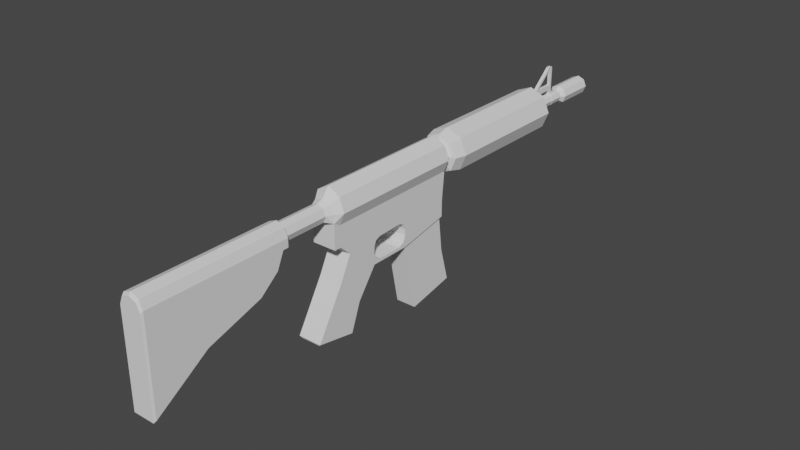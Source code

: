 # Source: M4A4Low-Poly.blend  (saved by Blender 3.6.11; exported with 4.5.12 LTS)
import bpy
from mathutils import Matrix  # noqa: F401  (used for matrix-valued properties, if any)

bpy.ops.wm.read_factory_settings(use_empty=True)
scene = bpy.context.scene
scene.name = 'Scene'

# ---- collections
col_collection = bpy.data.collections.new('Collection'); scene.collection.children.link(col_collection)

# ---- world
world_world = bpy.data.worlds.new('World'); scene.world = world_world
world_world.use_nodes = True; world_world.node_tree.nodes.clear()
_N = world_world.node_tree.nodes; _L = world_world.node_tree.links
n0 = _N.new('ShaderNodeOutputWorld'); n0.name = 'World Output'; n0.location = (300, 300)
n1 = _N.new('ShaderNodeBackground'); n1.name = 'Background'; n1.location = (10, 300)
n1.inputs[0].default_value = (0.05088, 0.05088, 0.05088, 1.0)
_L.new(n1.outputs[0], n0.inputs[0])
n0.is_active_output = True
world_world.color = (0.05088, 0.05088, 0.05088)
world_world.use_sun_shadow = False
world_world.sun_shadow_jitter_overblur = 0.0

# ---- meshes
me_cylinder_001 = bpy.data.meshes.new('Cylinder.001')
me_cylinder_001.from_pydata([(0.6313, 0.0, -1.33), (0.6313, 0.0, 0.7583), (0.4836, -0.3566, -1.33), (0.4836, -0.3566, 0.7583), (0.127, -0.5043, -1.33), (0.127, -0.5043, 0.7583), (-0.2296, -0.3566, -1.33), (-0.2296, -0.3566, 0.7583), (-0.3773, 0.0, -1.33), (-0.3773, 0.0, 0.7583), (0.4556, 0.0, -1.546), (0.3593, -0.2323, -1.546), (0.127, -0.3286, -1.546), (-0.1053, -0.2323, -1.546), (-0.2016, 0.0, -1.546), (0.4556, 0.0, -3.904), (0.3593, -0.2323, -3.904), (0.127, -0.3286, -3.904), (-0.1053, -0.2323, -3.904), (-0.2016, 0.0, -3.904), (1.301, 0.0, -4.052), (0.9573, -0.8303, -4.052), (0.127, -1.174, -4.052), (-0.7032, -0.8303, -4.052), (-1.047, 0.0, -4.052), (1.301, 0.0, -11.29), (0.9573, -0.8303, -11.29), (0.127, -1.174, -11.29), (-0.7032, -0.8303, -11.29), (-1.047, 0.0, -11.29), (1.143, -1.8e-09, -11.89), (0.8456, -0.7185, -11.89), (0.127, -1.016, -11.89), (-0.5915, -0.7185, -11.89), (-0.8892, -1.8e-09, -11.89), (0.841, 0.0, -12.14), (0.6319, -0.5049, -12.14), (0.127, -0.714, -12.14), (-0.3779, -0.5049, -12.14), (-0.587, 0.0, -12.14), (-0.5879, 0.0, -11.98), (-0.3785, -0.5055, -11.98), (0.127, -0.7149, -11.98), (0.6325, -0.5055, -11.98), (0.8419, 0.0, -11.98), (1.029, 0.0, -12.3), (0.7645, -0.6375, -12.3), (0.127, -0.9015, -12.3), (-0.5908, -0.6375, -12.3), (-0.9597, 0.0, -12.3), (0.5686, 0.0, -20.06), (0.5686, -0.6375, -20.06), (0.127, -0.6245, -20.06), (-0.3146, -0.4416, -20.06), (-0.4975, 0.0, -20.06), (0.4583, 0.0, -20.39), (0.4583, -0.3313, -20.39), (0.127, -0.4685, -20.39), (-0.2043, -0.3313, -20.39), (-0.3415, 0.0, -20.39), (0.4583, 0.0, -22.76), (0.4583, -0.3313, -22.76), (0.127, -0.4685, -22.76), (-0.2043, -0.3313, -22.76), (-0.3415, 0.0, -22.76), (0.7527, 0.0, -22.84), (0.5694, -0.6257, -22.84), (0.127, -0.6257, -22.84), (-0.3154, -0.4424, -22.84), (-0.4987, 0.0, -22.84), (0.5694, 0.0, -30.46), (0.6291, -0.5795, -30.46), (0.2194, -0.5795, -30.46), (-0.1904, -0.4098, -30.46), (-0.3601, 8.208e-10, -30.46), (0.5694, -0.6257, -23.14), (0.7527, 0.0, -23.14), (-0.4987, 0.0, -23.14), (-0.3154, -0.4424, -23.14), (0.127, -0.6257, -23.14), (5.18, -0.5795, -30.46), (1.405, -0.6257, -23.51), (1.405, 0.0, -30.46), (1.403, -0.5795, -30.46), (0.5694, -0.6257, -24.52), (-0.4987, 0.0, -24.52), (0.127, -0.6257, -24.52), (-0.3154, -0.4424, -24.52), (2.241, -0.6257, -24.52), (1.405, -0.6257, -24.52), (2.241, 0.0, -30.46), (2.177, -0.5795, -30.46), (0.5694, -0.6257, -27.49), (-0.4987, 0.0, -27.49), (0.127, -0.6257, -27.49), (-0.3154, -0.4424, -27.49), (1.405, -0.6257, -27.49), (2.241, -0.6257, -27.49), (3.188, -0.6257, -27.49), (0.127, -0.9015, -19.69), (-0.5908, -0.6375, -19.69), (-0.9597, 0.0, -19.69), (5.18, 0.0, -30.46), (-0.3154, 0.0, -30.46), (0.127, 0.0, -30.46), (3.188, 0.0, -27.49), (2.241, 0.0, -24.52), (1.405, 0.0, -23.51), (0.7645, -0.6375, -19.69), (-0.9597, 0.0, -15.79), (-0.5908, -0.6375, -15.79), (0.127, -0.9015, -15.79), (0.7645, -0.6375, -15.79), (2.301, -0.6375, -15.79), (2.301, -0.6375, -12.44), (1.876, -0.6375, -19.69), (2.433, -0.6375, -19.1), (-0.9597, 0.0, -17.49), (0.127, -0.9015, -17.49), (-0.5908, -0.6375, -17.49), (0.7645, -0.6375, -17.49), (3.679, -0.6375, -19.71), (4.987, -0.6375, -20.48), (5.156, -0.6375, -18.52), (2.433, 0.0, -19.1), (1.876, 0.0, -19.69), (-0.9597, 0.0, -15.2), (0.127, -0.9015, -15.2), (-0.5908, -0.6375, -15.2), (0.7645, -0.6375, -15.2), (3.147, -0.5482, -12.53), (3.666, -0.5482, -15.14), (3.683, 0.0, -15.23), (3.13, -0.6375, -12.44), (3.685, 0.0, -17.45), (5.156, 0.0, -18.52), (3.532, -0.6375, -17.03), (3.113, -0.6375, -17.45), (3.684, -0.6375, -17.87), (3.685, -0.6375, -17.45), (3.41, -0.6375, -17.33), (3.113, 0.0, -17.45), (3.532, 0.0, -17.03), (3.41, 0.0, -17.33), (2.745, -0.6375, -17.44), (2.352, -0.6375, -17.06), (1.988, -0.6375, -17.45), (2.382, -0.6375, -17.82), (2.473, -0.6375, -17.33), (2.355, 0.0, -17.06), (2.745, 0.0, -17.44), (2.474, 0.0, -17.33), (2.301, -0.6375, -15.66), (2.731, -0.6375, -15.23), (2.301, -0.6375, -14.8), (1.87, -0.6375, -15.22), (2.427, -0.6375, -15.35), (2.731, 0.0, -15.23), (2.313, 0.0, -15.66), (2.43, 0.0, -15.35), (3.048, -0.6375, -15.23), (3.53, -0.6375, -15.71), (3.596, -0.6375, -14.78), (3.388, -0.6375, -15.37), (3.53, 0.0, -15.71), (3.048, 0.0, -15.23), (3.388, 0.0, -15.37), (1.876, -0.6375, -20.06), (1.876, 0.0, -20.06), (2.407, -0.6375, -18.59), (-0.5908, -0.6375, -18.59), (0.7645, -0.6375, -18.59), (-0.9597, 0.0, -18.59), (0.127, -0.9015, -18.59), (3.683, -0.6375, -15.23), (3.147, 0.0, -12.53), (3.666, 0.0, -15.14), (5.066, -0.5482, -12.3), (5.066, 0.0, -12.3), (5.584, 0.0, -14.76), (5.584, -0.5482, -14.76), (3.584, -0.5482, -14.72), (-0.2204, 0.0, -2.181), (-0.2204, 0.0, -2.398), (-0.1186, -0.2416, -2.398), (-0.1186, -0.2416, -2.181), (0.127, -0.35, -2.181), (0.127, -0.35, -2.398), (0.3726, -0.2416, -2.398), (0.3726, -0.2416, -2.181), (0.4744, 0.0, -2.181), (0.4744, 0.0, -2.398), (-0.2204, 0.0, -3.449), (-0.2204, 0.0, -3.72), (0.127, -0.35, -3.449), (0.127, -0.35, -3.72), (0.4744, 0.0, -3.449), (0.4744, 0.0, -3.72), (-0.1186, -0.2416, -3.72), (-0.1186, -0.2416, -3.449), (0.3726, -0.2416, -3.72), (0.3726, -0.2416, -3.449), (-0.2016, 0.0, -3.747), (0.127, -0.3286, -3.747), (0.4556, 0.0, -3.747), (-0.1053, -0.2323, -3.747), (0.3593, -0.2323, -3.747), (-0.1053, -0.2323, -3.431), (0.3593, -0.2323, -3.431), (-0.2016, 0.0, -3.431), (0.127, -0.3286, -3.431), (0.4556, 0.0, -3.431), (-0.1053, -0.2323, -2.414), (0.3593, -0.2323, -2.414), (-0.2016, 0.0, -2.414), (0.127, -0.3286, -2.414), (0.4556, 0.0, -2.414), (-0.1053, -0.2323, -2.162), (0.3593, -0.2323, -2.162), (-0.2016, 0.0, -2.162), (0.127, -0.3286, -2.162), (0.4556, 0.0, -2.162), (-0.1783, -0.05621, -1.546), (-0.1783, -0.05621, -3.904), (0.3726, -0.2416, -3.49), (-0.1957, -0.05846, -2.181), (-0.1957, -0.05846, -2.398), (-0.1957, -0.08073, -3.679), (-0.2204, 0.0, -3.679), (0.4744, 0.0, -3.49), (-0.1186, -0.2416, -3.679), (-0.1957, -0.05846, -3.449), (-0.1957, -0.05846, -3.72), (0.127, -0.35, -3.679), (0.3726, -0.2416, -3.679), (-0.1783, -0.05621, -3.747), (-0.1957, -0.08073, -3.49), (-0.1783, -0.05621, -3.431), (-0.1783, -0.05621, -2.414), (-0.1783, -0.05621, -2.162), (0.127, -0.35, -3.49), (-0.2204, 0.0, -3.49), (-0.1186, -0.2416, -3.49), (0.4744, 0.0, -3.679), (0.127, -0.35, -2.22), (0.127, -0.35, -2.359), (0.3726, -0.2416, -2.359), (0.3726, -0.2416, -2.22), (0.4744, 0.0, -2.22), (0.4744, 0.0, -2.359), (-0.2204, 0.0, -2.22), (-0.2204, 0.0, -2.359), (-0.1186, -0.2416, -2.359), (-0.1186, -0.2416, -2.22), (-0.1957, -0.08073, -2.22), (-0.1957, -0.08073, -2.359), (0.4836, 0.3566, -1.33), (0.4836, 0.3566, 0.7583), (0.127, 0.5043, -1.33), (0.127, 0.5043, 0.7583), (-0.2296, 0.3566, -1.33), (-0.2296, 0.3566, 0.7583), (0.3593, 0.2323, -1.546), (0.127, 0.3286, -1.546), (-0.1053, 0.2323, -1.546), (0.3593, 0.2323, -3.904), (0.127, 0.3286, -3.904), (-0.1053, 0.2323, -3.904), (0.9573, 0.8303, -4.052), (0.127, 1.174, -4.052), (-0.7032, 0.8303, -4.052), (0.9573, 0.8303, -11.29), (0.127, 1.174, -11.29), (-0.7032, 0.8303, -11.29), (0.8456, 0.7185, -11.89), (0.127, 1.016, -11.89), (-0.5915, 0.7185, -11.89), (0.6319, 0.5049, -12.14), (0.127, 0.714, -12.14), (-0.3779, 0.5049, -12.14), (-0.3785, 0.5055, -11.98), (0.127, 0.7149, -11.98), (0.6325, 0.5055, -11.98), (0.7645, 0.6375, -12.3), (0.127, 0.9015, -12.3), (-0.5908, 0.6375, -12.3), (0.5686, 0.6375, -20.06), (0.127, 0.6245, -20.06), (-0.3146, 0.4416, -20.06), (0.4583, 0.3313, -20.39), (0.127, 0.4685, -20.39), (-0.2043, 0.3313, -20.39), (0.4583, 0.3313, -22.76), (0.127, 0.4685, -22.76), (-0.2043, 0.3313, -22.76), (0.5694, 0.6257, -22.84), (0.127, 0.6257, -22.84), (-0.3154, 0.4424, -22.84), (0.6291, 0.5795, -30.46), (0.2194, 0.5795, -30.46), (-0.1904, 0.4098, -30.46), (0.5694, 0.6257, -23.14), (-0.3154, 0.4424, -23.14), (0.127, 0.6257, -23.14), (5.18, 0.5795, -30.46), (1.405, 0.6257, -23.51), (1.403, 0.5795, -30.46), (0.5694, 0.6257, -24.52), (0.127, 0.6257, -24.52), (-0.3154, 0.4424, -24.52), (2.241, 0.6257, -24.52), (1.405, 0.6257, -24.52), (2.177, 0.5795, -30.46), (0.5694, 0.6257, -27.49), (0.127, 0.6257, -27.49), (-0.3154, 0.4424, -27.49), (1.405, 0.6257, -27.49), (2.241, 0.6257, -27.49), (3.188, 0.6257, -27.49), (0.127, 0.9015, -19.69), (-0.5908, 0.6375, -19.69), (0.7645, 0.6375, -19.69), (-0.5908, 0.6375, -15.79), (0.127, 0.9015, -15.79), (0.7645, 0.6375, -15.79), (2.301, 0.6375, -15.79), (2.301, 0.6375, -12.44), (1.876, 0.6375, -19.69), (2.433, 0.6375, -19.1), (0.127, 0.9015, -17.49), (-0.5908, 0.6375, -17.49), (0.7645, 0.6375, -17.49), (3.679, 0.6375, -19.71), (3.685, 0.6375, -17.45), (4.987, 0.6375, -20.48), (5.156, 0.6375, -18.52), (0.127, 0.9015, -15.2), (-0.5908, 0.6375, -15.2), (0.7645, 0.6375, -15.2), (3.147, 0.5482, -12.53), (3.666, 0.5482, -15.14), (3.13, 0.6375, -12.44), (3.532, 0.6375, -17.03), (3.113, 0.6375, -17.45), (3.684, 0.6375, -17.87), (3.41, 0.6375, -17.33), (2.745, 0.6375, -17.44), (2.352, 0.6375, -17.06), (1.988, 0.6375, -17.45), (2.382, 0.6375, -17.82), (2.473, 0.6375, -17.33), (2.301, 0.6375, -15.66), (2.731, 0.6375, -15.23), (2.301, 0.6375, -14.8), (1.87, 0.6375, -15.22), (2.427, 0.6375, -15.35), (3.048, 0.6375, -15.23), (3.53, 0.6375, -15.71), (3.683, 0.6375, -15.23), (3.596, 0.6375, -14.78), (3.388, 0.6375, -15.37), (1.876, 0.6375, -20.06), (2.407, 0.6375, -18.59), (-0.5908, 0.6375, -18.59), (0.7645, 0.6375, -18.59), (0.127, 0.9015, -18.59), (5.066, 0.5482, -12.3), (5.584, 0.5482, -14.76), (3.584, 0.5482, -14.72), (-0.1186, 0.2416, -2.398), (-0.1186, 0.2416, -2.181), (0.127, 0.35, -2.181), (0.127, 0.35, -2.398), (0.3726, 0.2416, -2.398), (0.3726, 0.2416, -2.181), (0.127, 0.35, -3.449), (0.127, 0.35, -3.72), (-0.1186, 0.2416, -3.72), (-0.1186, 0.2416, -3.449), (0.3726, 0.2416, -3.72), (0.3726, 0.2416, -3.449), (0.127, 0.3286, -3.747), (-0.1053, 0.2323, -3.747), (0.3593, 0.2323, -3.747), (-0.1053, 0.2323, -3.431), (0.3593, 0.2323, -3.431), (0.127, 0.3286, -3.431), (-0.1053, 0.2323, -2.414), (0.3593, 0.2323, -2.414), (0.127, 0.3286, -2.414), (-0.1053, 0.2323, -2.162), (0.3593, 0.2323, -2.162), (0.127, 0.3286, -2.162), (-0.1783, 0.05621, -1.546), (-0.1783, 0.05621, -3.904), (0.3726, 0.2416, -3.49), (-0.1957, 0.05846, -2.181), (-0.1957, 0.05846, -2.398), (-0.1957, 0.08073, -3.679), (-0.1186, 0.2416, -3.679), (-0.1957, 0.05846, -3.449), (-0.1957, 0.05846, -3.72), (0.127, 0.35, -3.679), (0.3726, 0.2416, -3.679), (-0.1783, 0.05621, -3.747), (-0.1957, 0.08073, -3.49), (-0.1783, 0.05621, -3.431), (-0.1783, 0.05621, -2.414), (-0.1783, 0.05621, -2.162), (0.127, 0.35, -3.49), (-0.1186, 0.2416, -3.49), (0.127, 0.35, -2.22), (0.127, 0.35, -2.359), (0.3726, 0.2416, -2.359), (0.3726, 0.2416, -2.22), (-0.1186, 0.2416, -2.359), (-0.1186, 0.2416, -2.22), (-0.1957, 0.08073, -2.22), (-0.1957, 0.08073, -2.359), (-1.677, 0.08073, -2.22), (-1.677, -0.08073, -2.22), (-0.4338, -0.08073, -3.49), (-0.4338, -0.08073, -3.679), (-1.677, 0.08073, -2.359), (-1.677, -0.08073, -2.359), (-0.4338, 0.08073, -3.49), (-0.4338, 0.08073, -3.679), (-1.677, -0.08073, -2.568), (-1.677, 0.08073, -2.568), (-0.4338, 0.08073, -2.359), (-0.4338, 0.08073, -2.22), (-0.4338, -0.08073, -2.22), (-0.4338, -0.08073, -2.359), (-0.715, 0.08073, -3.49), (-0.715, -0.08073, -3.49), (-0.715, 0.08073, -3.68), (-0.715, -0.08073, -3.68), (-0.715, 0.08073, -2.359), (-0.715, -0.08073, -2.22), (-0.715, 0.08073, -2.22), (-0.715, -0.08073, -2.359), (-1.74, 0.08073, -2.254), (-1.74, -0.08073, -2.254), (-1.74, -0.08073, -2.497), (-1.74, 0.08073, -2.497), (-1.677, 0.04207, -2.254), (-1.74, -0.08073, -2.359), (-1.74, 0.04207, -2.254), (-1.74, -0.04207, -2.254), (-1.74, 0.04207, -2.497), (-1.74, -0.04207, -2.497), (-1.677, -0.04207, -2.22), (-1.677, 0.04207, -2.22), (-1.677, -0.04207, -2.568), (-1.677, 0.04207, -2.568), (-1.677, 0.04207, -2.497), (-1.677, -0.04207, -2.497), (-1.677, 0.04207, -2.384), (-1.677, -0.04207, -2.384), (-1.677, -0.04207, -2.254), (-1.74, -0.04207, -2.359), (-1.74, 0.08073, -2.359), (-1.74, 0.04207, -2.359), (-1.677, -0.08073, -2.464), (-1.677, 0.08073, -2.464), (-0.715, 0.08073, -3.585), (-0.715, -0.08073, -3.585), (-1.74, 0.08073, -2.428), (-1.74, -0.08073, -2.428), (-1.74, -0.04207, -2.428), (-1.74, 0.04207, -2.428), (-1.677, -0.04207, -2.403), (-1.677, 0.04207, -2.403), (-1.677, 0.008954, -2.254), (-1.677, -0.008954, -2.254), (-1.677, 0.008954, -2.22), (-1.677, -0.008954, -2.22), (-1.677, 0.008953, -2.568), (-1.677, -0.008954, -2.568), (-1.677, 0.008953, -2.497), (-1.677, -0.008954, -2.497), (-1.677, 0.008953, -2.384), (-1.677, -0.008954, -2.384), (-1.677, -0.008954, -2.403), (-1.677, 0.008953, -2.403), (-1.728, 0.008953, -2.384), (-1.736, 0.001593, -2.391), (-1.734, 0.006798, -2.386), (-1.736, -0.001593, -2.391), (-1.728, -0.008954, -2.384), (-1.734, -0.006798, -2.386), (-1.728, -0.008954, -2.403), (-1.736, -0.001593, -2.396), (-1.734, -0.006798, -2.401), (-1.736, 0.001593, -2.396), (-1.728, 0.008953, -2.403), (-1.734, 0.006798, -2.401), (3.532, -0.07257, -17.03), (3.41, -0.07257, -17.33), (3.113, -0.07257, -17.45), (2.745, -0.07257, -17.44), (2.474, -0.07257, -17.33), (2.355, -0.07257, -17.06), (2.312, -0.07257, -15.66), (2.43, -0.07257, -15.35), (2.731, -0.07257, -15.23), (3.048, -0.07257, -15.23), (3.388, -0.07257, -15.37), (3.53, -0.07257, -15.71), (2.693, -0.073, -17.41), (2.693, -0.000431, -17.41), (2.532, -0.000431, -17.3), (2.414, -0.000431, -17.03), (2.352, -0.073, -15.84), (2.353, -0.000431, -15.84), (2.532, -0.073, -17.3), (2.413, -0.073, -17.03), (2.345, 0.0, -16.72), (2.344, -0.07257, -16.72), (2.399, -0.000431, -16.74), (2.398, -0.073, -16.74), (5.099, -0.6257, -30.34), (-0.4987, 0.0, -30.34), (-0.3154, -0.4424, -30.34), (0.127, -0.6257, -30.34), (0.5694, -0.6257, -30.34), (1.405, -0.6257, -30.34), (2.241, -0.6257, -30.34), (5.099, 0.0, -30.34), (5.099, 0.6257, -30.34), (-0.3154, 0.4424, -30.34), (0.127, 0.6257, -30.34), (0.5694, 0.6257, -30.34), (1.405, 0.6257, -30.34), (2.241, 0.6257, -30.34), (6.999, 0.0, -11.84), (6.91, 0.0, -11.79), (7.488, 0.0, -14.3), (7.427, 0.0, -14.39), (7.488, -0.4713, -14.3), (7.427, -0.5482, -14.39), (6.999, -0.4713, -11.84), (6.91, -0.5482, -11.79), (7.488, 0.4713, -14.3), (7.427, 0.5482, -14.39), (6.999, 0.4713, -11.84), (6.91, 0.5482, -11.79), (6.31, -0.5542, -21.17), (6.221, -0.6375, -21.21), (6.684, -0.5542, -19.18), (6.622, -0.6375, -19.07), (6.31, 0.0, -21.17), (6.221, 0.0, -21.21), (6.684, 0.0, -19.18), (6.622, 0.0, -19.07), (6.31, 0.5542, -21.17), (6.221, 0.6375, -21.21), (6.684, 0.5542, -19.18), (6.622, 0.6375, -19.07), (4.987, 0.0, -20.48), (3.679, 0.0, -19.71), (0.4277, 6.65e-09, 0.7583), (0.3396, -0.2126, 0.7583), (0.127, -0.3007, 0.7583), (-0.08562, -0.2126, 0.7583), (-0.1737, 6.65e-09, 0.7583), (0.3396, 0.2126, 0.7583), (0.127, 0.3007, 0.7583), (-0.08562, 0.2126, 0.7583), (0.477, 8.95e-08, -1.198), (0.3745, -0.2475, -1.198), (0.127, -0.35, -1.198), (-0.1205, -0.2475, -1.198), (-0.223, 8.95e-08, -1.198), (0.3745, 0.2475, -1.198), (0.127, 0.35, -1.198), (-0.1205, 0.2475, -1.198), (2.301, 0.0, -12.44), (3.13, 0.0, -12.44), (1.931, -0.6375, -18.59), (1.931, 0.6375, -18.59), (2.154, -0.6375, -19.39), (2.185, -0.6375, -17.64), (2.154, 0.0, -19.39), (2.154, 0.6375, -19.39), (2.185, 0.6375, -17.64), (2.169, -0.6375, -18.59), (2.169, 0.6375, -18.59), (3.681, -0.6375, -18.79), (5.072, -0.6375, -19.5), (6.421, -0.6375, -20.14), (6.497, -0.5542, -20.17), (3.681, 0.6375, -18.79), (5.072, 0.6375, -19.5), (6.497, 0.5542, -20.17), (6.421, 0.6375, -20.14), (3.056, -0.6375, -19.4), (3.056, 0.6375, -19.4), (3.056, 0.0, -19.4), (3.044, -0.6375, -18.69), (3.044, 0.6375, -18.69), (2.085, -0.6375, -15.01), (1.923, -0.6375, -12.41), (1.923, 0.6375, -12.41), (1.923, -4.905e-09, -12.41), (0.5574, -0.1783, -1.33), (0.5574, -0.1783, 0.7583), (0.4075, -0.1162, -1.546), (0.4075, -0.1162, -3.904), (1.129, -0.4151, -4.052), (1.129, -0.4151, -11.29), (0.9944, -0.3593, -11.89), (0.7365, -0.2524, -12.14), (0.7372, -0.2527, -11.98), (0.8965, -0.3187, -12.3), (0.3837, -0.1063, 0.7583), (3.147, -0.2741, -12.53), (2.301, -0.3187, -12.44), (5.066, -0.2741, -12.3), (0.4235, -0.1208, -2.181), (0.4235, -0.1208, -2.398), (0.4235, -0.1208, -3.449), (0.4235, -0.1208, -3.72), (0.4075, -0.1162, -3.747), (0.4075, -0.1162, -3.431), (0.4235, -0.1208, -3.679), (0.4075, -0.1162, -2.414), (0.4075, -0.1162, -2.162), (0.4235, -0.1208, -3.49), (0.4235, -0.1208, -2.22), (0.4235, -0.1208, -2.359), (3.13, -0.3187, -12.44), (6.999, -0.2357, -11.84), (6.91, -0.2741, -11.79), (0.4258, -0.1237, -1.198), (1.923, -0.3187, -12.41), (0.5574, 0.1783, -1.33), (0.5574, 0.1783, 0.7583), (0.4075, 0.1162, -1.546), (0.4075, 0.1162, -3.904), (1.129, 0.4151, -4.052), (1.129, 0.4151, -11.29), (0.9944, 0.3593, -11.89), (0.7365, 0.2524, -12.14), (0.7372, 0.2527, -11.98), (0.8965, 0.3187, -12.3), (3.147, 0.2741, -12.53), (5.066, 0.2741, -12.3), (0.4235, 0.1208, -2.181), (0.4235, 0.1208, -2.398), (0.4235, 0.1208, -3.449), (0.4235, 0.1208, -3.72), (0.4075, 0.1162, -3.747), (0.4075, 0.1162, -3.431), (0.4235, 0.1208, -3.679), (0.4075, 0.1162, -2.414), (0.4075, 0.1162, -2.162), (0.4235, 0.1208, -3.49), (0.4235, 0.1208, -2.22), (0.4235, 0.1208, -2.359), (6.91, 0.2741, -11.79), (6.999, 0.2357, -11.84), (0.3837, 0.1063, 0.7583), (0.4258, 0.1237, -1.198), (2.301, 0.3187, -12.44), (3.13, 0.3187, -12.44), (1.923, 0.3187, -12.41), (-0.9597, 0.0, -13.75), (0.127, -0.9015, -13.75), (-0.5908, -0.6375, -13.75), (0.7645, -0.6375, -13.75), (0.127, 0.9015, -13.75), (-0.5908, 0.6375, -13.75), (0.7645, 0.6375, -13.75), (2.301, -0.6375, -13.62), (2.004, -0.6375, -13.71), (1.744, -0.6375, -12.39), (1.744, 0.6375, -12.39), (1.744, -0.3187, -12.39), (1.744, -7.222e-09, -12.39), (1.744, 0.3187, -12.39), (1.813, -0.6375, -13.71), (3.363, -0.6375, -13.61), (3.366, -0.5482, -13.63), (2.715, -0.6375, -12.44), (2.715, 0.6375, -12.44), (2.715, 0.0, -12.44), (2.715, -0.3187, -12.44), (2.715, 0.3187, -12.44), (2.832, -0.6375, -13.61), (2.085, 0.6375, -15.01), (2.301, 0.6375, -13.62), (2.004, 0.6375, -13.71), (1.807, 0.6375, -13.8), (3.3, 0.6375, -13.29), (3.306, 0.5482, -13.33), (2.836, 0.6375, -13.45), (3.51, 0.6375, -14.35), (2.987, 0.6375, -14.71), (3.504, 0.5482, -14.32), (1.9, 0.6375, -15.79), (1.9, -0.6375, -15.79)], [], [(605, 606, 3, 2), (2, 3, 5, 4), (4, 5, 7, 6), (6, 7, 9, 8), (605, 2, 11, 607), (198, 232, 235, 205), (6, 8, 14, 222, 13), (2, 4, 12, 11), (4, 6, 13, 12), (206, 203, 17, 16), (203, 205, 18, 17), (623, 206, 16, 608), (21, 22, 27, 26), (17, 18, 23, 22), (608, 16, 21, 609), (18, 223, 19, 24, 23), (16, 17, 22, 21), (26, 27, 32, 31), (22, 23, 28, 27), (609, 21, 26, 610), (23, 24, 29, 28), (27, 28, 33, 32), (610, 26, 31, 611), (28, 29, 34, 33), (39, 49, 48, 38), (41, 40, 39, 38), (43, 42, 37, 36), (42, 41, 38, 37), (613, 43, 36, 612), (611, 31, 43, 613), (32, 33, 41, 42), (31, 32, 42, 43), (33, 34, 40, 41), (37, 47, 46, 36), (612, 614, 45, 35), (38, 48, 47, 37), (53, 54, 59, 58), (51, 52, 57, 56), (52, 53, 58, 57), (50, 51, 56, 55), (58, 59, 64, 63), (56, 57, 62, 61), (57, 58, 63, 62), (55, 56, 61, 60), (63, 64, 69, 68), (61, 62, 67, 66), (62, 63, 68, 67), (60, 61, 66, 65), (523, 522, 74, 73), (524, 523, 73, 72), (525, 524, 72, 71), (67, 68, 78, 79), (66, 67, 79, 75), (68, 69, 77, 78), (65, 66, 75, 76), (71, 70, 82, 83), (75, 84, 89, 81), (79, 78, 87, 86), (75, 79, 86, 84), (78, 77, 85, 87), (81, 89, 88), (527, 526, 83, 91), (83, 82, 90, 91), (89, 96, 97, 88), (84, 92, 96, 89), (86, 87, 95, 94), (84, 86, 94, 92), (87, 85, 93, 95), (88, 97, 98), (527, 91, 80, 521), (526, 525, 71, 83), (102, 80, 91, 90), (73, 103, 104, 72), (74, 103, 73), (104, 70, 71, 72), (261, 9, 565, 568), (528, 521, 80, 102), (106, 88, 98, 105), (107, 81, 88, 106), (76, 75, 81, 107), (670, 46, 47, 668), (120, 112, 111, 118), (128, 126, 109, 110), (127, 128, 110, 111), (155, 129, 112, 701), (581, 583, 124, 116), (173, 118, 119, 170), (111, 110, 119, 118), (110, 109, 117, 119), (170, 119, 117, 172), (123, 550, 554, 135), (557, 553, 549, 591, 547, 551, 555, 594), (668, 669, 128, 127), (669, 667, 126, 128), (112, 129, 127, 111), (682, 160, 162), (518, 502, 516, 520), (647, 660, 546, 366), (505, 506, 160, 153), (445, 452, 447), (132, 174, 139, 134), (123, 135, 134, 139), (681, 670, 129, 155), (500, 499, 141, 150), (701, 112, 120, 146), (140, 137, 138), (497, 142, 143, 498), (498, 143, 141, 499), (148, 145, 146, 582), (500, 150, 510, 509), (517, 158, 514, 519), (599, 169, 116, 596), (156, 153, 154, 601), (503, 158, 159, 504), (504, 159, 157, 505), (497, 508, 164, 142), (163, 161, 174, 162), (506, 165, 166, 507), (507, 166, 164, 508), (174, 161, 136, 139), (173, 171, 120, 118), (125, 115, 167, 168), (50, 168, 167, 51), (586, 169, 147, 582), (51, 108, 99, 52), (53, 52, 99, 100), (54, 53, 100, 101), (99, 108, 171, 173), (100, 170, 172, 101), (99, 173, 170, 100), (108, 51, 167, 115), (586, 581, 116, 169), (683, 130, 133, 682), (176, 131, 174, 132), (367, 544, 538, 179), (366, 546, 544, 367), (131, 176, 179, 180), (616, 130, 177, 618), (475, 452, 445, 473), (130, 683, 181, 131, 180, 177), (589, 588, 121, 122), (627, 218, 189, 619), (630, 246, 188, 620), (220, 217, 185, 186), (245, 252, 184, 187), (218, 220, 186, 189), (246, 245, 187, 188), (217, 239, 225, 185), (252, 255, 226, 184), (624, 208, 201, 621), (625, 234, 200, 622), (210, 207, 199, 194), (233, 230, 198, 195), (208, 210, 194, 201), (234, 233, 195, 200), (230, 227, 232, 198), (205, 235, 223, 18), (622, 200, 206, 623), (195, 198, 205, 203), (200, 195, 203, 206), (231, 192, 241, 236), (213, 215, 210, 208), (215, 212, 207, 210), (626, 213, 208, 624), (620, 188, 213, 626), (187, 184, 212, 215), (188, 187, 215, 213), (207, 237, 231, 199), (212, 238, 237, 207), (11, 12, 220, 218), (12, 13, 217, 220), (607, 11, 218, 627), (222, 14, 219, 239), (226, 183, 214, 238), (628, 224, 234, 625), (238, 214, 209, 237), (232, 193, 202, 235), (199, 231, 236, 242), (418, 251, 255), (227, 228, 193, 232), (194, 199, 242, 240), (224, 240, 233, 234), (237, 209, 192, 231), (621, 201, 224, 628), (240, 242, 230, 233), (13, 222, 239, 217), (255, 251, 183, 226), (235, 202, 19, 223), (201, 194, 240, 224), (242, 236, 227, 230), (239, 219, 182, 225), (184, 226, 238, 212), (225, 182, 250, 254), (439, 437, 423, 419), (185, 225, 254, 253), (253, 254, 255, 252), (189, 186, 244, 247), (247, 244, 245, 246), (186, 185, 253, 244), (244, 253, 252, 245), (619, 189, 247, 629), (629, 247, 246, 630), (636, 256, 257, 637), (256, 258, 259, 257), (258, 260, 261, 259), (260, 8, 9, 261), (636, 638, 262, 256), (377, 382, 404, 401), (260, 264, 393, 14, 8), (256, 262, 263, 258), (258, 263, 264, 260), (383, 265, 266, 381), (381, 266, 267, 382), (652, 639, 265, 383), (268, 271, 272, 269), (266, 269, 270, 267), (639, 640, 268, 265), (267, 270, 24, 19, 394), (265, 268, 269, 266), (271, 274, 275, 272), (269, 272, 273, 270), (640, 641, 271, 268), (270, 273, 29, 24), (272, 275, 276, 273), (641, 642, 274, 271), (273, 276, 34, 29), (39, 279, 285, 49), (280, 279, 39, 40), (282, 277, 278, 281), (281, 278, 279, 280), (644, 643, 277, 282), (642, 644, 282, 274), (275, 281, 280, 276), (274, 282, 281, 275), (276, 280, 40, 34), (278, 277, 283, 284), (643, 35, 45, 645), (279, 278, 284, 285), (288, 291, 59, 54), (286, 289, 290, 287), (287, 290, 291, 288), (50, 55, 289, 286), (291, 294, 64, 59), (289, 292, 293, 290), (290, 293, 294, 291), (55, 60, 292, 289), (294, 297, 69, 64), (292, 295, 296, 293), (293, 296, 297, 294), (60, 65, 295, 292), (530, 300, 74, 522), (531, 299, 300, 530), (532, 298, 299, 531), (296, 303, 302, 297), (295, 301, 303, 296), (297, 302, 77, 69), (65, 76, 301, 295), (298, 306, 82, 70), (301, 305, 311, 307), (303, 308, 309, 302), (301, 307, 308, 303), (302, 309, 85, 77), (305, 310, 311), (534, 312, 306, 533), (306, 312, 90, 82), (311, 310, 317, 316), (307, 311, 316, 313), (308, 314, 315, 309), (307, 313, 314, 308), (309, 315, 93, 85), (310, 318, 317), (534, 529, 304, 312), (533, 306, 298, 532), (102, 90, 312, 304), (300, 299, 104, 103), (74, 300, 103), (104, 299, 298, 70), (637, 257, 566, 662), (528, 102, 304, 529), (106, 105, 318, 310), (107, 106, 310, 305), (76, 107, 305, 301), (673, 671, 284, 283), (331, 329, 323, 324), (337, 322, 109, 126), (336, 323, 322, 337), (354, 700, 324, 338), (584, 328, 124, 583), (365, 363, 330, 329), (616, 631, 133, 130), (323, 329, 330, 322), (322, 330, 117, 109), (363, 172, 117, 330), (335, 135, 554, 558), (671, 336, 337, 672), (672, 337, 126, 667), (324, 323, 336, 338), (698, 697, 359, 356), (347, 325, 351, 158, 517, 149), (180, 179, 538, 540), (157, 352, 356, 165), (469, 471, 456, 450), (132, 134, 333, 358), (593, 595, 556, 334), (335, 333, 134, 135), (693, 354, 338, 673), (346, 150, 141, 343), (700, 348, 331, 324), (345, 344, 343), (342, 345, 143, 142), (345, 343, 141, 143), (350, 585, 348, 347), (346, 350, 151, 150), (350, 347, 149, 151), (600, 592, 332, 597), (355, 690, 353, 352), (351, 355, 159, 158), (355, 352, 157, 159), (342, 142, 164, 357), (360, 359, 358, 357), (356, 360, 166, 165), (360, 357, 164, 166), (358, 333, 342, 357), (365, 329, 331, 364), (125, 168, 361, 327), (50, 286, 361, 168), (587, 585, 349, 362), (286, 287, 319, 321), (288, 320, 319, 287), (54, 101, 320, 288), (319, 365, 364, 321), (320, 101, 172, 363), (319, 320, 363, 365), (321, 327, 361, 286), (587, 362, 328, 584), (695, 694, 341, 339), (176, 132, 358, 340), (177, 180, 540, 542), (340, 367, 179, 176), (646, 647, 366, 339), (470, 472, 457, 462), (339, 366, 367, 340, 368, 699, 695), (592, 593, 334, 332), (656, 648, 374, 391), (659, 649, 373, 413), (392, 371, 370, 390), (412, 372, 369, 415), (391, 374, 371, 392), (413, 373, 372, 412), (390, 370, 396, 408), (415, 369, 397, 418), (653, 650, 380, 385), (654, 651, 379, 403), (386, 375, 378, 384), (402, 376, 377, 399), (385, 380, 375, 386), (403, 379, 376, 402), (399, 377, 401, 398), (382, 267, 394, 404), (651, 652, 383, 379), (376, 381, 382, 377), (379, 383, 381, 376), (400, 405, 241, 192), (388, 385, 386, 389), (389, 386, 384, 387), (655, 653, 385, 388), (649, 655, 388, 373), (372, 389, 387, 369), (373, 388, 389, 372), (384, 378, 400, 406), (387, 384, 406, 407), (262, 391, 392, 263), (263, 392, 390, 264), (638, 656, 391, 262), (393, 408, 219, 14), (397, 407, 214, 183), (657, 654, 403, 395), (407, 406, 209, 214), (401, 404, 202, 193), (378, 410, 405, 400), (398, 227, 422, 426), (398, 401, 193, 228), (375, 409, 410, 378), (395, 403, 402, 409), (406, 400, 192, 209), (650, 657, 395, 380), (409, 402, 399, 410), (264, 390, 408, 393), (418, 397, 183, 251), (404, 394, 19, 202), (380, 395, 409, 375), (410, 399, 398, 405), (408, 396, 182, 219), (369, 387, 407, 397), (396, 417, 250, 182), (250, 417, 254), (370, 416, 417, 396), (416, 415, 418, 417), (374, 414, 411, 371), (414, 413, 412, 411), (371, 411, 416, 370), (411, 412, 415, 416), (648, 658, 414, 374), (658, 659, 413, 414), (398, 228, 227), (241, 405, 236), (425, 426, 422, 421), (405, 398, 426, 425), (227, 236, 421, 422), (440, 438, 420, 424), (236, 405, 425, 421), (438, 439, 419, 452, 475, 476, 451, 420), (437, 440, 424, 423), (433, 434, 421, 425), (436, 427, 453, 478, 477, 454, 428, 435), (466, 463, 427, 436), (433, 425, 426, 435, 465), (418, 255, 432, 429), (254, 417, 430, 431), (255, 254, 431, 432), (417, 418, 429, 430), (425, 429, 432, 421), (464, 465, 435, 428), (421, 434, 466, 436, 422), (422, 436, 435, 426), (423, 424, 434, 433), (429, 437, 440, 432), (431, 430, 439, 438), (432, 431, 438, 440), (430, 429, 437, 439), (434, 440, 437, 433), (434, 421, 432, 440), (437, 429, 425, 433), (454, 449, 444, 428), (451, 448, 442, 420), (454, 455, 449), (470, 467, 444, 449), (468, 443, 427, 463), (442, 446, 424, 420), (441, 419, 423, 461), (467, 464, 428, 444), (468, 469, 450, 443), (419, 441, 447, 452), (453, 450, 456), (427, 443, 450, 453), (480, 478, 453, 456), (483, 471, 458, 482), (442, 448, 460, 446), (447, 441, 461, 462), (448, 451, 459), (481, 473, 445, 457), (457, 445, 447, 462), (458, 460, 448, 459), (480, 456, 471, 483), (446, 460, 469, 468), (461, 423, 464, 467), (446, 468, 463, 424), (462, 461, 467, 470), (423, 433, 465, 464), (434, 424, 463, 466), (449, 455, 472, 470), (460, 458, 471, 469), (455, 479, 484, 472), (479, 480, 483, 484), (458, 459, 474, 482), (482, 474, 473, 481), (472, 484, 481, 457), (484, 483, 491, 495), (455, 454, 477, 479), (479, 477, 478, 480), (451, 476, 474, 459), (476, 475, 473, 474), (481, 484, 495, 485), (494, 492, 488, 486), (483, 482, 489, 491), (486, 488, 490, 487), (487, 490, 489, 485), (492, 494, 496, 493), (493, 496, 495, 491), (494, 486, 487, 496), (496, 487, 485, 495), (491, 489, 490, 493), (493, 490, 488, 492), (482, 481, 485, 489), (163, 507, 508, 161), (160, 506, 507, 163), (136, 161, 508, 497), (156, 504, 505, 153), (152, 503, 504, 156), (148, 501, 502, 145), (144, 500, 501, 148), (140, 498, 499, 137), (136, 497, 498, 140), (144, 137, 499, 500), (157, 165, 506, 505), (145, 502, 518, 503, 152, 113), (520, 519, 514, 513), (509, 510, 511, 515), (515, 511, 512, 516), (502, 501, 515, 516), (151, 149, 512, 511), (150, 151, 511, 510), (501, 500, 509, 515), (158, 503, 513, 514), (516, 512, 519, 520), (149, 517, 519, 512), (503, 518, 520, 513), (687, 617, 114, 684), (105, 528, 529, 318), (316, 533, 532, 313), (317, 318, 529, 534), (317, 534, 533, 316), (313, 532, 531, 314), (314, 531, 530, 315), (315, 530, 522, 93), (105, 98, 521, 528), (96, 92, 525, 526), (97, 527, 521, 98), (97, 96, 526, 527), (92, 94, 524, 525), (94, 95, 523, 524), (95, 93, 522, 523), (618, 177, 542, 633), (632, 535, 536, 633), (540, 538, 537, 539), (539, 541, 542, 540), (660, 536, 535, 661), (543, 537, 538, 544), (544, 546, 545, 543), (537, 543, 545, 661, 535, 632, 541, 539), (589, 122, 548, 590), (548, 552, 551, 547), (554, 550, 549, 553), (590, 548, 547, 591), (555, 551, 552, 556), (553, 557, 558, 554), (594, 555, 556, 595), (598, 596, 116, 124), (559, 122, 121, 560), (552, 548, 122, 559), (334, 559, 560, 332), (556, 552, 559, 334), (597, 598, 124, 328), (7, 5, 563, 564), (257, 259, 567, 566), (606, 1, 561, 615), (9, 7, 564, 565), (259, 261, 568, 567), (5, 3, 562, 563), (566, 567, 575, 574), (615, 561, 569, 634), (565, 564, 572, 573), (563, 562, 570, 571), (567, 568, 576, 575), (662, 566, 574, 663), (564, 563, 571, 572), (568, 565, 573, 576), (569, 663, 574, 575, 576, 573, 572, 571, 570, 634), (688, 664, 577, 686), (646, 665, 578, 175), (678, 676, 602, 635), (171, 579, 146, 120), (171, 108, 115, 579), (364, 331, 348, 580), (364, 580, 327, 321), (580, 587, 584, 327), (580, 348, 585, 587), (327, 584, 583, 125), (579, 115, 581, 586), (579, 586, 582, 146), (115, 125, 583, 581), (346, 349, 585, 350), (144, 148, 582, 147), (136, 140, 138, 139), (144, 147, 169, 599), (550, 590, 591, 549), (123, 589, 590, 550), (138, 588, 589, 123), (139, 138, 123), (343, 344, 592, 600), (342, 333, 344, 345), (557, 594, 595, 558), (335, 558, 595, 593), (335, 593, 592, 344), (333, 335, 344), (332, 560, 598, 597), (560, 121, 596, 598), (362, 600, 597, 328), (588, 599, 596, 121), (346, 343, 600), (349, 346, 600, 362), (137, 144, 599), (138, 137, 599, 588), (131, 181, 162, 174), (160, 163, 162), (152, 156, 601, 155), (664, 666, 604, 577), (617, 635, 602, 114), (674, 675, 601, 154), (577, 604, 635, 617), (562, 615, 634, 570), (3, 606, 615, 562), (541, 632, 633, 542), (178, 618, 633, 536), (686, 577, 617, 687), (175, 578, 631, 616), (248, 629, 630, 249), (190, 619, 629, 248), (196, 621, 628, 229), (229, 628, 625, 243), (10, 607, 627, 221), (191, 620, 626, 216), (216, 626, 624, 211), (197, 622, 623, 204), (243, 625, 622, 197), (211, 624, 621, 196), (249, 630, 620, 191), (221, 627, 619, 190), (175, 616, 618, 178), (36, 46, 614, 612), (30, 611, 613, 44), (44, 613, 612, 35), (25, 610, 611, 30), (20, 609, 610, 25), (15, 608, 609, 20), (204, 623, 608, 15), (0, 605, 607, 10), (0, 1, 606, 605), (679, 678, 635, 604), (680, 679, 604, 666), (677, 680, 666, 603), (326, 603, 666, 664), (339, 341, 665, 646), (685, 326, 664, 688), (561, 662, 663, 569), (546, 660, 661, 545), (248, 249, 659, 658), (190, 248, 658, 648), (196, 229, 657, 650), (229, 243, 654, 657), (10, 221, 656, 638), (191, 216, 655, 649), (216, 211, 653, 655), (197, 204, 652, 651), (243, 197, 651, 654), (211, 196, 650, 653), (249, 191, 649, 659), (221, 190, 648, 656), (175, 178, 647, 646), (1, 637, 662, 561), (277, 643, 645, 283), (30, 44, 644, 642), (44, 35, 643, 644), (25, 30, 642, 641), (20, 25, 641, 640), (15, 20, 640, 639), (204, 15, 639, 652), (0, 10, 638, 636), (0, 636, 637, 1), (178, 536, 660, 647), (285, 672, 667, 49), (284, 671, 672, 285), (338, 336, 671, 673), (48, 49, 667, 669), (47, 48, 669, 668), (129, 670, 668, 127), (114, 602, 675, 674), (676, 46, 670, 681), (602, 676, 681, 675), (283, 645, 680, 677), (645, 45, 679, 680), (45, 614, 678, 679), (614, 46, 676, 678), (675, 681, 155, 601), (181, 683, 682, 162), (684, 689, 682, 133), (114, 674, 689, 684), (341, 685, 688, 665), (578, 686, 687, 631), (665, 688, 686, 578), (631, 687, 684, 133), (674, 154, 153, 689), (689, 153, 160, 682), (351, 354, 690, 355), (691, 353, 690, 692), (692, 690, 354, 693), (603, 692, 693, 677), (326, 691, 692, 603), (677, 693, 673, 283), (353, 698, 356, 352), (699, 697, 694, 695), (685, 341, 694, 696), (326, 685, 696, 691), (368, 359, 697, 699), (696, 694, 697, 698), (691, 696, 698, 353), (340, 358, 359, 368), (356, 359, 360), (351, 325, 700, 354), (325, 347, 348, 700), (152, 155, 701, 113), (113, 701, 146, 145)])
_uv = me_cylinder_001.uv_layers.new(name='UVMap')
_uv.uv.foreach_set('vector', [0.6875, 0.5, 0.6875, 1.0, 0.625, 1.0, 0.625, 0.5, 0.625, 0.5, 0.625, 1.0, 0.5, 1.0, 0.5, 0.5, 0.5, 0.5, 0.5, 1.0, 0.375, 1.0, 0.375, 0.5, 0.375, 0.5, 0.375, 1.0, 0.25, 1.0, 0.25, 0.5, 0.6875, 0.5, 0.625, 0.5, 0.625, 0.5, 0.6875, 0.5, 0.375, 0.5, 0.2802, 0.5, 0.2802, 0.5, 0.375, 0.5, 0.375, 0.5, 0.25, 0.5, 0.25, 0.5, 0.2802, 0.5, 0.375, 0.5, 0.625, 0.5, 0.5, 0.5, 0.5, 0.5, 0.625, 0.5, 0.5, 0.5, 0.375, 0.5, 0.375, 0.5, 0.5, 0.5, 0.625, 0.5, 0.5, 0.5, 0.5, 0.5, 0.625, 0.5, 0.5, 0.5, 0.375, 0.5, 0.375, 0.5, 0.5, 0.5, 0.6875, 0.5, 0.625, 0.5, 0.625, 0.5, 0.6875, 0.5, 0.625, 0.5, 0.5, 0.5, 0.5, 0.5, 0.625, 0.5, 0.5, 0.5, 0.375, 0.5, 0.375, 0.5, 0.5, 0.5, 0.6875, 0.5, 0.625, 0.5, 0.625, 0.5, 0.6875, 0.5, 0.375, 0.5, 0.2802, 0.5, 0.25, 0.5, 0.25, 0.5, 0.375, 0.5, 0.625, 0.5, 0.5, 0.5, 0.5, 0.5, 0.625, 0.5, 0.625, 0.5, 0.5, 0.5, 0.5, 0.5, 0.625, 0.5, 0.5, 0.5, 0.375, 0.5, 0.375, 0.5, 0.5, 0.5, 0.6875, 0.5, 0.625, 0.5, 0.625, 0.5, 0.6875, 0.5, 0.375, 0.5, 0.25, 0.5, 0.25, 0.5, 0.375, 0.5, 0.5, 0.5, 0.375, 0.5, 0.375, 0.5, 0.5, 0.5, 0.6875, 0.5, 0.625, 0.5, 0.625, 0.5, 0.6875, 0.5, 0.375, 0.5, 0.25, 0.5, 0.25, 0.5, 0.375, 0.5, 0.25, 0.5, 0.25, 0.5, 0.375, 0.5, 0.375, 0.5, 0.375, 0.5, 0.25, 0.5, 0.25, 0.5, 0.375, 0.5, 0.625, 0.5, 0.5, 0.5, 0.5, 0.5, 0.625, 0.5, 0.5, 0.5, 0.375, 0.5, 0.375, 0.5, 0.5, 0.5, 0.6875, 0.5, 0.625, 0.5, 0.625, 0.5, 0.6875, 0.5, 0.6875, 0.5, 0.625, 0.5, 0.625, 0.5, 0.6875, 0.5, 0.5, 0.5, 0.375, 0.5, 0.375, 0.5, 0.5, 0.5, 0.625, 0.5, 0.5, 0.5, 0.5, 0.5, 0.625, 0.5, 0.375, 0.5, 0.25, 0.5, 0.25, 0.5, 0.375, 0.5, 0.5, 0.5, 0.5, 0.5, 0.625, 0.5, 0.625, 0.5, 0.6875, 0.5, 0.6875, 0.5, 0.75, 0.5, 0.75, 0.5, 0.375, 0.5, 0.375, 0.5, 0.5, 0.5, 0.5, 0.5, 0.5803, 0.08029, 0.51, 0.25, 0.51, 0.25, 0.5803, 0.08029, 0.9197, 0.08029, 0.75, 0.01, 0.75, 0.01, 0.9197, 0.08029, 0.75, 0.01, 0.5803, 0.08029, 0.5803, 0.08029, 0.75, 0.01, 0.99, 0.25, 0.9197, 0.08029, 0.9197, 0.08029, 0.99, 0.25, 0.5803, 0.08029, 0.51, 0.25, 0.51, 0.25, 0.5803, 0.08029, 0.9197, 0.08029, 0.75, 0.01, 0.75, 0.01, 0.9197, 0.08029, 0.75, 0.01, 0.5803, 0.08029, 0.5803, 0.08029, 0.75, 0.01, 0.99, 0.25, 0.9197, 0.08029, 0.9197, 0.08029, 0.99, 0.25, 0.5803, 0.08029, 0.51, 0.25, 0.51, 0.25, 0.5803, 0.08029, 0.9197, 0.08029, 0.75, 0.01, 0.75, 0.01, 0.9197, 0.08029, 0.75, 0.01, 0.5803, 0.08029, 0.5803, 0.08029, 0.75, 0.01, 0.99, 0.25, 0.9197, 0.08029, 0.9197, 0.08029, 0.99, 0.25, 0.5803, 0.08029, 0.51, 0.25, 0.51, 0.25, 0.5803, 0.08029, 0.75, 0.01, 0.5803, 0.08029, 0.5803, 0.08029, 0.75, 0.01, 0.9197, 0.08029, 0.75, 0.01, 0.75, 0.01, 0.9197, 0.08029, 0.75, 0.01, 0.5803, 0.08029, 0.5803, 0.08029, 0.75, 0.01, 0.9197, 0.08029, 0.75, 0.01, 0.75, 0.01, 0.9197, 0.08029, 0.5803, 0.08029, 0.51, 0.25, 0.51, 0.25, 0.5803, 0.08029, 0.99, 0.25, 0.9197, 0.08029, 0.9197, 0.08029, 0.99, 0.25, 0.9197, 0.08029, 0.99, 0.25, 0.99, 0.25, 0.9197, 0.08029, 0.9197, 0.08029, 0.9197, 0.08029, 0.9197, 0.08029, 0.9197, 0.08029, 0.75, 0.01, 0.5803, 0.08029, 0.5803, 0.08029, 0.75, 0.01, 0.9197, 0.08029, 0.75, 0.01, 0.75, 0.01, 0.9197, 0.08029, 0.5803, 0.08029, 0.51, 0.25, 0.51, 0.25, 0.5803, 0.08029, 0.9197, 0.08029, 0.9197, 0.08029, 0.9197, 0.08029, 0.9197, 0.08029, 0.9197, 0.08029, 0.9197, 0.08029, 0.9197, 0.08029, 0.9197, 0.08029, 0.99, 0.25, 0.99, 0.25, 0.9197, 0.08029, 0.9197, 0.08029, 0.9197, 0.08029, 0.9197, 0.08029, 0.9197, 0.08029, 0.9197, 0.08029, 0.9197, 0.08029, 0.9197, 0.08029, 0.9197, 0.08029, 0.75, 0.01, 0.5803, 0.08029, 0.5803, 0.08029, 0.75, 0.01, 0.9197, 0.08029, 0.75, 0.01, 0.75, 0.01, 0.9197, 0.08029, 0.5803, 0.08029, 0.51, 0.25, 0.51, 0.25, 0.5803, 0.08029, 0.9197, 0.08029, 0.9197, 0.08029, 0.9197, 0.08029, 0.9197, 0.08029, 0.9197, 0.08029, 0.9197, 0.08029, 0.9197, 0.08029, 0.9197, 0.08029, 0.9197, 0.08029, 0.9197, 0.08029, 0.9197, 0.08029, 0.0, 0.0, 0.9197, 0.08029, 0.9197, 0.08029, 0.99, 0.25, 0.5803, 0.08029, 0.0, 0.0, 0.0, 0.0, 0.75, 0.01, 0.51, 0.25, 0.0, 0.0, 0.5803, 0.08029, 0.0, 0.0, 0.99, 0.25, 0.9197, 0.08029, 0.75, 0.01, 0.375, 1.0, 0.25, 1.0, 0.25, 1.0, 0.375, 1.0, 0.0, 0.0, 0.9197, 0.08029, 0.9197, 0.08029, 0.0, 0.0, 0.0, 0.0, 0.9197, 0.08029, 0.9197, 0.08029, 0.0, 0.0, 0.0, 0.0, 0.9197, 0.08029, 0.9197, 0.08029, 0.0, 0.0, 0.99, 0.25, 0.9197, 0.08029, 0.9197, 0.08029, 0.0, 0.0, 0.4995, 0.3996, 0.625, 0.5, 0.75, 0.01, 0.75, 0.01, 0.1765, 0.1412, 0.3235, 0.2588, 0.75, 0.01, 0.75, 0.01, 0.5803, 0.08029, 0.51, 0.25, 0.51, 0.25, 0.5803, 0.08029, 0.75, 0.01, 0.5803, 0.08029, 0.5803, 0.08029, 0.75, 0.01, 0.1048, 0.08385, 0.374, 0.2992, 0.3235, 0.2588, 0.08435, 0.06748, 0.0, 0.0, 0.0, 0.0, 0.0, 0.0, 0.0, 0.0, 0.75, 0.01, 0.75, 0.01, 0.5803, 0.08029, 0.5803, 0.08029, 0.75, 0.01, 0.5803, 0.08029, 0.5803, 0.08029, 0.75, 0.01, 0.5803, 0.08029, 0.51, 0.25, 0.51, 0.25, 0.5803, 0.08029, 0.5803, 0.08029, 0.5803, 0.08029, 0.51, 0.25, 0.51, 0.25, 0.0, 0.0, 0.0, 0.0, 0.0, 0.0, 0.0, 0.0, 0.0, 0.0, 0.0, 0.0, 0.0, 0.0, 0.0, 0.0, 0.0, 0.0, 0.0, 0.0, 0.0, 0.0, 0.0, 0.0, 0.75, 0.01, 0.5803, 0.08029, 0.5803, 0.08029, 0.75, 0.01, 0.5803, 0.08029, 0.51, 0.25, 0.51, 0.25, 0.5803, 0.08029, 0.3235, 0.2588, 0.374, 0.2992, 0.75, 0.01, 0.75, 0.01, 0.0, 0.0, 0.0, 0.0, 0.0, 0.0, 0.0, 0.0, 0.0, 0.0, 0.0, 0.0, 0.0, 0.0, 0.0, 0.0, 0.0, 0.0, 0.0, 0.0, 0.0, 0.0, 0.0, 0.0, 0.0, 0.0, 0.0, 0.0, 0.0, 0.0, 0.2802, 0.5, 0.2802, 0.5, 0.2802, 0.5, 0.0, 0.0, 0.0, 0.0, 0.0, 0.0, 0.0, 0.0, 0.0, 0.0, 0.0, 0.0, 0.0, 0.0, 0.0, 0.0, 0.1642, 0.1314, 0.4995, 0.3996, 0.374, 0.2992, 0.1048, 0.08385, 0.0, 0.0, 0.0, 0.0, 0.0, 0.0, 0.0, 0.0, 0.08435, 0.06748, 0.3235, 0.2588, 0.1765, 0.1412, 0.04169, 0.03335, 0.0, 0.0, 0.0, 0.0, 0.0, 0.0, 0.0, 0.0, 0.0, 0.0, 0.0, 0.0, 0.0, 0.0, 0.0, 0.0, 0.0, 0.0, 0.0, 0.0, 0.0, 0.0, 0.0, 0.0, 0.0, 0.0, 0.04169, 0.03335, 0.02084, 0.01667, 0.0, 0.0, 0.0, 0.0, 0.0, 0.0, 0.0, 0.0, 0.0, 0.0, 0.0, 0.0, 0.0, 0.0, 0.0, 0.0, 0.0, 0.0, 0.0, 0.0, 0.0, 0.0, 0.0, 0.0, 0.0, 0.0, 0.0, 0.0, 0.0, 0.0, 0.0524, 0.04192, 0.0, 0.0, 0.0, 0.0, 0.0, 0.0, 0.0, 0.0, 0.0, 0.0, 0.0, 0.0, 0.0, 0.0, 0.0, 0.0, 0.0, 0.0, 0.0, 0.0, 0.0, 0.0, 0.0, 0.0, 0.0, 0.0, 0.0, 0.0, 0.0, 0.0, 0.0, 0.0, 0.0, 0.0, 0.0, 0.0, 0.0, 0.0, 0.0, 0.0, 0.0, 0.0, 0.0, 0.0, 0.0, 0.0, 0.0, 0.0, 0.0, 0.0, 0.0, 0.0, 0.0, 0.0, 0.0, 0.0, 0.75, 0.01, 0.08823, 0.07058, 0.1765, 0.1412, 0.75, 0.01, 0.0, 0.0, 0.0, 0.0, 0.0, 0.0, 0.0, 0.0, 0.99, 0.25, 0.0, 0.0, 0.0, 0.0, 0.9197, 0.08029, 0.01278, 0.01022, 0.0, 0.0, 0.0, 0.0, 0.02084, 0.01667, 0.9197, 0.08029, 0.0, 0.0, 0.75, 0.01, 0.75, 0.01, 0.5803, 0.08029, 0.75, 0.01, 0.75, 0.01, 0.5803, 0.08029, 0.51, 0.25, 0.5803, 0.08029, 0.5803, 0.08029, 0.51, 0.25, 0.75, 0.01, 0.0, 0.0, 0.08823, 0.07058, 0.75, 0.01, 0.5803, 0.08029, 0.5803, 0.08029, 0.51, 0.25, 0.51, 0.25, 0.75, 0.01, 0.75, 0.01, 0.5803, 0.08029, 0.5803, 0.08029, 0.0, 0.0, 0.9197, 0.08029, 0.0, 0.0, 0.0, 0.0, 0.01278, 0.01022, 0.0, 0.0, 0.0, 0.0, 0.0, 0.0, 0.0, 0.0, 0.0, 0.0, 0.0, 0.0, 0.0, 0.0, 0.0, 0.0, 0.0, 0.0, 0.0, 0.0, 0.0, 0.0, 0.0, 0.0, 0.0, 0.0, 0.0, 0.0, 0.0, 0.0, 0.0, 0.0, 0.0, 0.0, 0.0, 0.0, 0.0, 0.0, 0.0, 0.0, 0.0, 0.0, 0.0, 0.0, 0.0, 0.0, 0.0, 0.0, 0.0, 0.0, 0.0, 0.0, 0.0, 0.0, 0.2802, 0.5, 0.2802, 0.5, 0.2802, 0.5, 0.2802, 0.5, 0.0, 0.0, 0.0, 0.0, 0.0, 0.0, 0.0, 0.0, 0.0, 0.0, 0.0, 0.0, 0.0, 0.0, 0.0, 0.0, 0.0, 0.0, 0.0, 0.0, 0.6875, 0.5, 0.625, 0.5, 0.625, 0.5, 0.6875, 0.5, 0.6875, 0.5, 0.625, 0.5, 0.625, 0.5, 0.6875, 0.5, 0.5, 0.5, 0.375, 0.5, 0.375, 0.5, 0.5, 0.5, 0.5, 0.5, 0.375, 0.5, 0.375, 0.5, 0.5, 0.5, 0.625, 0.5, 0.5, 0.5, 0.5, 0.5, 0.625, 0.5, 0.625, 0.5, 0.5, 0.5, 0.5, 0.5, 0.625, 0.5, 0.375, 0.5, 0.2802, 0.5, 0.2802, 0.5, 0.375, 0.5, 0.375, 0.5, 0.2802, 0.5, 0.2802, 0.5, 0.375, 0.5, 0.6875, 0.5, 0.625, 0.5, 0.625, 0.5, 0.6875, 0.5, 0.6875, 0.5, 0.625, 0.5, 0.625, 0.5, 0.6875, 0.5, 0.5, 0.5, 0.375, 0.5, 0.375, 0.5, 0.5, 0.5, 0.5, 0.5, 0.375, 0.5, 0.375, 0.5, 0.5, 0.5, 0.625, 0.5, 0.5, 0.5, 0.5, 0.5, 0.625, 0.5, 0.625, 0.5, 0.5, 0.5, 0.5, 0.5, 0.625, 0.5, 0.375, 0.5, 0.2802, 0.5, 0.2802, 0.5, 0.375, 0.5, 0.375, 0.5, 0.2802, 0.5, 0.2802, 0.5, 0.375, 0.5, 0.6875, 0.5, 0.625, 0.5, 0.625, 0.5, 0.6875, 0.5, 0.5, 0.5, 0.375, 0.5, 0.375, 0.5, 0.5, 0.5, 0.625, 0.5, 0.5, 0.5, 0.5, 0.5, 0.625, 0.5, 0.2802, 0.5, 0.25, 0.5, 0.25, 0.5, 0.2802, 0.5, 0.625, 0.5, 0.5, 0.5, 0.5, 0.5, 0.625, 0.5, 0.5, 0.5, 0.375, 0.5, 0.375, 0.5, 0.5, 0.5, 0.6875, 0.5, 0.625, 0.5, 0.625, 0.5, 0.6875, 0.5, 0.6875, 0.5, 0.625, 0.5, 0.625, 0.5, 0.6875, 0.5, 0.5, 0.5, 0.375, 0.5, 0.375, 0.5, 0.5, 0.5, 0.625, 0.5, 0.5, 0.5, 0.5, 0.5, 0.625, 0.5, 0.375, 0.5, 0.2802, 0.5, 0.2802, 0.5, 0.375, 0.5, 0.375, 0.5, 0.2802, 0.5, 0.2802, 0.5, 0.375, 0.5, 0.625, 0.5, 0.5, 0.5, 0.5, 0.5, 0.625, 0.5, 0.5, 0.5, 0.375, 0.5, 0.375, 0.5, 0.5, 0.5, 0.6875, 0.5, 0.625, 0.5, 0.625, 0.5, 0.6875, 0.5, 0.2802, 0.5, 0.25, 0.5, 0.25, 0.5, 0.2802, 0.5, 0.2802, 0.5, 0.25, 0.5, 0.25, 0.5, 0.2802, 0.5, 0.6875, 0.5, 0.625, 0.5, 0.625, 0.5, 0.6875, 0.5, 0.2802, 0.5, 0.25, 0.5, 0.25, 0.5, 0.2802, 0.5, 0.2802, 0.5, 0.25, 0.5, 0.25, 0.5, 0.2802, 0.5, 0.375, 0.5, 0.2802, 0.5, 0.2802, 0.5, 0.375, 0.5, 0.2802, 0.5, 0.25, 0.5, 0.2802, 0.5, 0.2802, 0.5, 0.25, 0.5, 0.25, 0.5, 0.2802, 0.5, 0.5, 0.5, 0.375, 0.5, 0.375, 0.5, 0.5, 0.5, 0.625, 0.5, 0.5, 0.5, 0.5, 0.5, 0.625, 0.5, 0.2802, 0.5, 0.25, 0.5, 0.25, 0.5, 0.2802, 0.5, 0.6875, 0.5, 0.625, 0.5, 0.625, 0.5, 0.6875, 0.5, 0.5, 0.5, 0.375, 0.5, 0.375, 0.5, 0.5, 0.5, 0.375, 0.5, 0.2802, 0.5, 0.2802, 0.5, 0.375, 0.5, 0.2802, 0.5, 0.25, 0.5, 0.25, 0.5, 0.2802, 0.5, 0.2802, 0.5, 0.25, 0.5, 0.25, 0.5, 0.2802, 0.5, 0.625, 0.5, 0.5, 0.5, 0.5, 0.5, 0.625, 0.5, 0.375, 0.5, 0.2802, 0.5, 0.2802, 0.5, 0.375, 0.5, 0.2802, 0.5, 0.25, 0.5, 0.25, 0.5, 0.2802, 0.5, 0.375, 0.5, 0.2802, 0.5, 0.2802, 0.5, 0.375, 0.5, 0.2802, 0.5, 0.25, 0.5, 0.25, 0.5, 0.2802, 0.5, 0.2802, 0.5, 0.2802, 0.5, 0.2802, 0.5, 0.2802, 0.5, 0.375, 0.5, 0.2802, 0.5, 0.2802, 0.5, 0.375, 0.5, 0.375, 0.5, 0.2802, 0.5, 0.2802, 0.5, 0.375, 0.5, 0.625, 0.5, 0.5, 0.5, 0.5, 0.5, 0.625, 0.5, 0.625, 0.5, 0.5, 0.5, 0.5, 0.5, 0.625, 0.5, 0.5, 0.5, 0.375, 0.5, 0.375, 0.5, 0.5, 0.5, 0.5, 0.5, 0.375, 0.5, 0.375, 0.5, 0.5, 0.5, 0.6875, 0.5, 0.625, 0.5, 0.625, 0.5, 0.6875, 0.5, 0.6875, 0.5, 0.625, 0.5, 0.625, 0.5, 0.6875, 0.5, 0.6875, 0.5, 0.625, 0.5, 0.625, 1.0, 0.6875, 1.0, 0.625, 0.5, 0.5, 0.5, 0.5, 1.0, 0.625, 1.0, 0.5, 0.5, 0.375, 0.5, 0.375, 1.0, 0.5, 1.0, 0.375, 0.5, 0.25, 0.5, 0.25, 1.0, 0.375, 1.0, 0.6875, 0.5, 0.6875, 0.5, 0.625, 0.5, 0.625, 0.5, 0.375, 0.5, 0.375, 0.5, 0.2802, 0.5, 0.2802, 0.5, 0.375, 0.5, 0.375, 0.5, 0.2802, 0.5, 0.25, 0.5, 0.25, 0.5, 0.625, 0.5, 0.625, 0.5, 0.5, 0.5, 0.5, 0.5, 0.5, 0.5, 0.5, 0.5, 0.375, 0.5, 0.375, 0.5, 0.625, 0.5, 0.625, 0.5, 0.5, 0.5, 0.5, 0.5, 0.5, 0.5, 0.5, 0.5, 0.375, 0.5, 0.375, 0.5, 0.6875, 0.5, 0.6875, 0.5, 0.625, 0.5, 0.625, 0.5, 0.625, 0.5, 0.625, 0.5, 0.5, 0.5, 0.5, 0.5, 0.5, 0.5, 0.5, 0.5, 0.375, 0.5, 0.375, 0.5, 0.6875, 0.5, 0.6875, 0.5, 0.625, 0.5, 0.625, 0.5, 0.375, 0.5, 0.375, 0.5, 0.25, 0.5, 0.25, 0.5, 0.2802, 0.5, 0.625, 0.5, 0.625, 0.5, 0.5, 0.5, 0.5, 0.5, 0.625, 0.5, 0.625, 0.5, 0.5, 0.5, 0.5, 0.5, 0.5, 0.5, 0.5, 0.5, 0.375, 0.5, 0.375, 0.5, 0.6875, 0.5, 0.6875, 0.5, 0.625, 0.5, 0.625, 0.5, 0.375, 0.5, 0.375, 0.5, 0.25, 0.5, 0.25, 0.5, 0.5, 0.5, 0.5, 0.5, 0.375, 0.5, 0.375, 0.5, 0.6875, 0.5, 0.6875, 0.5, 0.625, 0.5, 0.625, 0.5, 0.375, 0.5, 0.375, 0.5, 0.25, 0.5, 0.25, 0.5, 0.25, 0.5, 0.375, 0.5, 0.375, 0.5, 0.25, 0.5, 0.375, 0.5, 0.375, 0.5, 0.25, 0.5, 0.25, 0.5, 0.625, 0.5, 0.625, 0.5, 0.5, 0.5, 0.5, 0.5, 0.5, 0.5, 0.5, 0.5, 0.375, 0.5, 0.375, 0.5, 0.6875, 0.5, 0.6875, 0.5, 0.625, 0.5, 0.625, 0.5, 0.6875, 0.5, 0.6875, 0.5, 0.625, 0.5, 0.625, 0.5, 0.5, 0.5, 0.5, 0.5, 0.375, 0.5, 0.375, 0.5, 0.625, 0.5, 0.625, 0.5, 0.5, 0.5, 0.5, 0.5, 0.375, 0.5, 0.375, 0.5, 0.25, 0.5, 0.25, 0.5, 0.5, 0.5, 0.625, 0.5, 0.625, 0.5, 0.5, 0.5, 0.6875, 0.5, 0.75, 0.5, 0.75, 0.5, 0.6875, 0.5, 0.375, 0.5, 0.5, 0.5, 0.5, 0.5, 0.375, 0.5, 0.5803, 0.08029, 0.5803, 0.08029, 0.51, 0.25, 0.51, 0.25, 0.9197, 0.08029, 0.9197, 0.08029, 0.75, 0.01, 0.75, 0.01, 0.75, 0.01, 0.75, 0.01, 0.5803, 0.08029, 0.5803, 0.08029, 0.99, 0.25, 0.99, 0.25, 0.9197, 0.08029, 0.9197, 0.08029, 0.5803, 0.08029, 0.5803, 0.08029, 0.51, 0.25, 0.51, 0.25, 0.9197, 0.08029, 0.9197, 0.08029, 0.75, 0.01, 0.75, 0.01, 0.75, 0.01, 0.75, 0.01, 0.5803, 0.08029, 0.5803, 0.08029, 0.99, 0.25, 0.99, 0.25, 0.9197, 0.08029, 0.9197, 0.08029, 0.5803, 0.08029, 0.5803, 0.08029, 0.51, 0.25, 0.51, 0.25, 0.9197, 0.08029, 0.9197, 0.08029, 0.75, 0.01, 0.75, 0.01, 0.75, 0.01, 0.75, 0.01, 0.5803, 0.08029, 0.5803, 0.08029, 0.99, 0.25, 0.99, 0.25, 0.9197, 0.08029, 0.9197, 0.08029, 0.5803, 0.08029, 0.5803, 0.08029, 0.51, 0.25, 0.51, 0.25, 0.75, 0.01, 0.75, 0.01, 0.5803, 0.08029, 0.5803, 0.08029, 0.9197, 0.08029, 0.9197, 0.08029, 0.75, 0.01, 0.75, 0.01, 0.75, 0.01, 0.75, 0.01, 0.5803, 0.08029, 0.5803, 0.08029, 0.9197, 0.08029, 0.9197, 0.08029, 0.75, 0.01, 0.75, 0.01, 0.5803, 0.08029, 0.5803, 0.08029, 0.51, 0.25, 0.51, 0.25, 0.99, 0.25, 0.99, 0.25, 0.9197, 0.08029, 0.9197, 0.08029, 0.9197, 0.08029, 0.9197, 0.08029, 0.99, 0.25, 0.99, 0.25, 0.9197, 0.08029, 0.9197, 0.08029, 0.9197, 0.08029, 0.9197, 0.08029, 0.75, 0.01, 0.75, 0.01, 0.5803, 0.08029, 0.5803, 0.08029, 0.9197, 0.08029, 0.9197, 0.08029, 0.75, 0.01, 0.75, 0.01, 0.5803, 0.08029, 0.5803, 0.08029, 0.51, 0.25, 0.51, 0.25, 0.9197, 0.08029, 0.9197, 0.08029, 0.9197, 0.08029, 0.9197, 0.08029, 0.9197, 0.08029, 0.9197, 0.08029, 0.9197, 0.08029, 0.9197, 0.08029, 0.9197, 0.08029, 0.99, 0.25, 0.99, 0.25, 0.9197, 0.08029, 0.9197, 0.08029, 0.9197, 0.08029, 0.9197, 0.08029, 0.9197, 0.08029, 0.9197, 0.08029, 0.9197, 0.08029, 0.9197, 0.08029, 0.75, 0.01, 0.75, 0.01, 0.5803, 0.08029, 0.5803, 0.08029, 0.9197, 0.08029, 0.9197, 0.08029, 0.75, 0.01, 0.75, 0.01, 0.5803, 0.08029, 0.5803, 0.08029, 0.51, 0.25, 0.51, 0.25, 0.9197, 0.08029, 0.9197, 0.08029, 0.9197, 0.08029, 0.9197, 0.08029, 0.9197, 0.08029, 0.9197, 0.08029, 0.9197, 0.08029, 0.9197, 0.08029, 0.9197, 0.08029, 0.9197, 0.08029, 0.9197, 0.08029, 0.0, 0.0, 0.99, 0.25, 0.9197, 0.08029, 0.9197, 0.08029, 0.5803, 0.08029, 0.75, 0.01, 0.0, 0.0, 0.0, 0.0, 0.51, 0.25, 0.5803, 0.08029, 0.0, 0.0, 0.0, 0.0, 0.75, 0.01, 0.9197, 0.08029, 0.99, 0.25, 0.6875, 1.0, 0.625, 1.0, 0.625, 1.0, 0.6875, 1.0, 0.0, 0.0, 0.0, 0.0, 0.9197, 0.08029, 0.9197, 0.08029, 0.0, 0.0, 0.0, 0.0, 0.9197, 0.08029, 0.9197, 0.08029, 0.0, 0.0, 0.0, 0.0, 0.9197, 0.08029, 0.9197, 0.08029, 0.99, 0.25, 0.0, 0.0, 0.9197, 0.08029, 0.9197, 0.08029, 0.4995, 0.3996, 0.75, 0.01, 0.75, 0.01, 0.625, 0.5, 0.1765, 0.1412, 0.75, 0.01, 0.75, 0.01, 0.3235, 0.2588, 0.5803, 0.08029, 0.5803, 0.08029, 0.51, 0.25, 0.51, 0.25, 0.75, 0.01, 0.75, 0.01, 0.5803, 0.08029, 0.5803, 0.08029, 0.1048, 0.08385, 0.08435, 0.06748, 0.3235, 0.2588, 0.374, 0.2992, 0.0, 0.0, 0.0, 0.0, 0.0, 0.0, 0.0, 0.0, 0.75, 0.01, 0.5803, 0.08029, 0.5803, 0.08029, 0.75, 0.01, 0.0, 0.0, 0.0, 0.0, 0.0, 0.0, 0.0, 0.0, 0.75, 0.01, 0.75, 0.01, 0.5803, 0.08029, 0.5803, 0.08029, 0.5803, 0.08029, 0.5803, 0.08029, 0.51, 0.25, 0.51, 0.25, 0.5803, 0.08029, 0.51, 0.25, 0.51, 0.25, 0.5803, 0.08029, 0.0, 0.0, 0.0, 0.0, 0.0, 0.0, 0.0, 0.0, 0.75, 0.01, 0.75, 0.01, 0.5803, 0.08029, 0.5803, 0.08029, 0.5803, 0.08029, 0.5803, 0.08029, 0.51, 0.25, 0.51, 0.25, 0.3235, 0.2588, 0.75, 0.01, 0.75, 0.01, 0.374, 0.2992, 0.0, 0.0, 0.0, 0.0, 0.0, 0.0, 0.0, 0.0, 0.0, 0.0, 0.0, 0.0, 0.0, 0.0, 0.0, 0.0, 0.0, 0.0, 0.0, 0.0, 0.0, 0.0, 0.0, 0.0, 0.0, 0.0, 0.0, 0.0, 0.0, 0.0, 0.0, 0.0, 0.0, 0.0, 0.0, 0.0, 0.2802, 0.5, 0.0, 0.0, 0.0, 0.0, 0.2802, 0.5, 0.0, 0.0, 0.0, 0.0, 0.0, 0.0, 0.0, 0.0, 0.0, 0.0, 0.0, 0.0, 0.0, 0.0, 0.0, 0.0, 0.0, 0.0, 0.0, 0.0, 0.0, 0.0, 0.0, 0.0, 0.1656, 0.1325, 0.1048, 0.08385, 0.374, 0.2992, 0.4995, 0.3996, 0.0, 0.0, 0.0, 0.0, 0.0, 0.0, 0.0, 0.0, 0.08435, 0.06748, 0.04169, 0.03335, 0.1765, 0.1412, 0.3235, 0.2588, 0.0, 0.0, 0.0, 0.0, 0.0, 0.0, 0.0, 0.0, 0.0, 0.0, 0.0, 0.0, 0.0, 0.0, 0.0, 0.0, 0.0, 0.0, 0.0, 0.0, 0.0, 0.0, 0.0, 0.0, 0.02084, 0.01667, 0.04169, 0.03335, 0.0, 0.0, 0.0, 0.0, 0.0, 0.0, 0.0, 0.0, 0.0, 0.0, 0.0, 0.0, 0.0, 0.0, 0.0, 0.0, 0.0, 0.0, 0.0, 0.0, 0.0, 0.0, 0.0, 0.0, 0.0, 0.0, 0.0, 0.0, 0.0524, 0.04192, 0.0, 0.0, 0.0, 0.0, 0.0, 0.0, 0.0, 0.0, 0.0, 0.0, 0.0, 0.0, 0.0, 0.0, 0.0, 0.0, 0.0, 0.0, 0.0, 0.0, 0.0, 0.0, 0.0, 0.0, 0.0, 0.0, 0.0, 0.0, 0.0, 0.0, 0.0, 0.0, 0.0, 0.0, 0.0, 0.0, 0.0, 0.0, 0.0, 0.0, 0.0, 0.0, 0.0, 0.0, 0.0, 0.0, 0.0, 0.0, 0.0, 0.0, 0.0, 0.0, 0.0, 0.0, 0.0, 0.0, 0.0, 0.0, 0.0, 0.0, 0.75, 0.01, 0.75, 0.01, 0.1765, 0.1412, 0.08823, 0.07058, 0.0, 0.0, 0.0, 0.0, 0.0, 0.0, 0.0, 0.0, 0.99, 0.25, 0.9197, 0.08029, 0.0, 0.0, 0.0, 0.0, 0.01278, 0.01022, 0.02084, 0.01667, 0.0, 0.0, 0.0, 0.0, 0.9197, 0.08029, 0.75, 0.01, 0.75, 0.01, 0.0, 0.0, 0.5803, 0.08029, 0.5803, 0.08029, 0.75, 0.01, 0.75, 0.01, 0.51, 0.25, 0.51, 0.25, 0.5803, 0.08029, 0.5803, 0.08029, 0.75, 0.01, 0.75, 0.01, 0.08823, 0.07058, 0.0, 0.0, 0.5803, 0.08029, 0.51, 0.25, 0.51, 0.25, 0.5803, 0.08029, 0.75, 0.01, 0.5803, 0.08029, 0.5803, 0.08029, 0.75, 0.01, 0.0, 0.0, 0.0, 0.0, 0.0, 0.0, 0.9197, 0.08029, 0.01278, 0.01022, 0.0, 0.0, 0.0, 0.0, 0.0, 0.0, 0.0, 0.0, 0.0, 0.0, 0.0, 0.0, 0.0, 0.0, 0.0, 0.0, 0.0, 0.0, 0.0, 0.0, 0.0, 0.0, 0.0, 0.0, 0.0, 0.0, 0.0, 0.0, 0.0, 0.0, 0.0, 0.0, 0.0, 0.0, 0.0, 0.0, 0.0, 0.0, 0.0, 0.0, 0.0, 0.0, 0.0, 0.0, 0.0, 0.0, 0.2802, 0.5, 0.0, 0.0, 0.0, 0.0, 0.2802, 0.5, 0.0, 0.0, 0.0, 0.0, 0.0, 0.0, 0.0, 0.0, 0.0, 0.0, 0.0, 0.0, 0.0, 0.0, 0.0, 0.0, 0.0, 0.0, 0.0, 0.0, 0.0, 0.0, 0.6875, 0.5, 0.6875, 0.5, 0.625, 0.5, 0.625, 0.5, 0.6875, 0.5, 0.6875, 0.5, 0.625, 0.5, 0.625, 0.5, 0.5, 0.5, 0.5, 0.5, 0.375, 0.5, 0.375, 0.5, 0.5, 0.5, 0.5, 0.5, 0.375, 0.5, 0.375, 0.5, 0.625, 0.5, 0.625, 0.5, 0.5, 0.5, 0.5, 0.5, 0.625, 0.5, 0.625, 0.5, 0.5, 0.5, 0.5, 0.5, 0.375, 0.5, 0.375, 0.5, 0.2802, 0.5, 0.2802, 0.5, 0.375, 0.5, 0.375, 0.5, 0.2802, 0.5, 0.2802, 0.5, 0.6875, 0.5, 0.6875, 0.5, 0.625, 0.5, 0.625, 0.5, 0.6875, 0.5, 0.6875, 0.5, 0.625, 0.5, 0.625, 0.5, 0.5, 0.5, 0.5, 0.5, 0.375, 0.5, 0.375, 0.5, 0.5, 0.5, 0.5, 0.5, 0.375, 0.5, 0.375, 0.5, 0.625, 0.5, 0.625, 0.5, 0.5, 0.5, 0.5, 0.5, 0.625, 0.5, 0.625, 0.5, 0.5, 0.5, 0.5, 0.5, 0.375, 0.5, 0.375, 0.5, 0.2802, 0.5, 0.2802, 0.5, 0.375, 0.5, 0.375, 0.5, 0.2802, 0.5, 0.2802, 0.5, 0.6875, 0.5, 0.6875, 0.5, 0.625, 0.5, 0.625, 0.5, 0.5, 0.5, 0.5, 0.5, 0.375, 0.5, 0.375, 0.5, 0.625, 0.5, 0.625, 0.5, 0.5, 0.5, 0.5, 0.5, 0.2802, 0.5, 0.2802, 0.5, 0.25, 0.5, 0.25, 0.5, 0.625, 0.5, 0.625, 0.5, 0.5, 0.5, 0.5, 0.5, 0.5, 0.5, 0.5, 0.5, 0.375, 0.5, 0.375, 0.5, 0.6875, 0.5, 0.6875, 0.5, 0.625, 0.5, 0.625, 0.5, 0.6875, 0.5, 0.6875, 0.5, 0.625, 0.5, 0.625, 0.5, 0.5, 0.5, 0.5, 0.5, 0.375, 0.5, 0.375, 0.5, 0.625, 0.5, 0.625, 0.5, 0.5, 0.5, 0.5, 0.5, 0.375, 0.5, 0.375, 0.5, 0.2802, 0.5, 0.2802, 0.5, 0.375, 0.5, 0.375, 0.5, 0.2802, 0.5, 0.2802, 0.5, 0.625, 0.5, 0.625, 0.5, 0.5, 0.5, 0.5, 0.5, 0.5, 0.5, 0.5, 0.5, 0.375, 0.5, 0.375, 0.5, 0.6875, 0.5, 0.6875, 0.5, 0.625, 0.5, 0.625, 0.5, 0.2802, 0.5, 0.2802, 0.5, 0.25, 0.5, 0.25, 0.5, 0.2802, 0.5, 0.2802, 0.5, 0.25, 0.5, 0.25, 0.5, 0.6875, 0.5, 0.6875, 0.5, 0.625, 0.5, 0.625, 0.5, 0.2802, 0.5, 0.2802, 0.5, 0.25, 0.5, 0.25, 0.5, 0.2802, 0.5, 0.2802, 0.5, 0.25, 0.5, 0.25, 0.5, 0.375, 0.5, 0.375, 0.5, 0.2802, 0.5, 0.2802, 0.5, 0.2802, 0.5, 0.2802, 0.5, 0.2802, 0.5, 0.2802, 0.5, 0.2802, 0.5, 0.2802, 0.5, 0.25, 0.5, 0.25, 0.5, 0.5, 0.5, 0.5, 0.5, 0.375, 0.5, 0.375, 0.5, 0.625, 0.5, 0.625, 0.5, 0.5, 0.5, 0.5, 0.5, 0.2802, 0.5, 0.2802, 0.5, 0.25, 0.5, 0.25, 0.5, 0.6875, 0.5, 0.6875, 0.5, 0.625, 0.5, 0.625, 0.5, 0.5, 0.5, 0.5, 0.5, 0.375, 0.5, 0.375, 0.5, 0.375, 0.5, 0.375, 0.5, 0.2802, 0.5, 0.2802, 0.5, 0.2802, 0.5, 0.2802, 0.5, 0.25, 0.5, 0.25, 0.5, 0.2802, 0.5, 0.2802, 0.5, 0.25, 0.5, 0.25, 0.5, 0.625, 0.5, 0.625, 0.5, 0.5, 0.5, 0.5, 0.5, 0.375, 0.5, 0.375, 0.5, 0.2802, 0.5, 0.2802, 0.5, 0.2802, 0.5, 0.2802, 0.5, 0.25, 0.5, 0.25, 0.5, 0.375, 0.5, 0.375, 0.5, 0.2802, 0.5, 0.2802, 0.5, 0.2802, 0.5, 0.2802, 0.5, 0.25, 0.5, 0.25, 0.5, 0.25, 0.5, 0.2802, 0.5, 0.2802, 0.5, 0.375, 0.5, 0.375, 0.5, 0.2802, 0.5, 0.2802, 0.5, 0.375, 0.5, 0.375, 0.5, 0.2802, 0.5, 0.2802, 0.5, 0.625, 0.5, 0.625, 0.5, 0.5, 0.5, 0.5, 0.5, 0.625, 0.5, 0.625, 0.5, 0.5, 0.5, 0.5, 0.5, 0.5, 0.5, 0.5, 0.5, 0.375, 0.5, 0.375, 0.5, 0.5, 0.5, 0.5, 0.5, 0.375, 0.5, 0.375, 0.5, 0.6875, 0.5, 0.6875, 0.5, 0.625, 0.5, 0.625, 0.5, 0.6875, 0.5, 0.6875, 0.5, 0.625, 0.5, 0.625, 0.5, 0.2802, 0.5, 0.25, 0.5, 0.2802, 0.5, 0.25, 0.5, 0.2802, 0.5, 0.2802, 0.5, 0.2802, 0.5, 0.2802, 0.5, 0.2802, 0.5, 0.2802, 0.5, 0.2802, 0.5, 0.2802, 0.5, 0.2802, 0.5, 0.2802, 0.5, 0.2802, 0.5, 0.2802, 0.5, 0.2802, 0.5, 0.2802, 0.5, 0.2802, 0.5, 0.2802, 0.5, 0.2802, 0.5, 0.2802, 0.5, 0.2802, 0.5, 0.2802, 0.5, 0.2802, 0.5, 0.2802, 0.5, 0.2802, 0.5, 0.2802, 0.5, 0.2802, 0.5, 0.2802, 0.5, 0.2802, 0.5, 0.2802, 0.5, 0.2802, 0.5, 0.2802, 0.5, 0.2802, 0.5, 0.2802, 0.5, 0.2802, 0.5, 0.2802, 0.5, 0.2802, 0.5, 0.2802, 0.5, 0.2802, 0.5, 0.2802, 0.5, 0.2802, 0.5, 0.2802, 0.5, 0.2802, 0.5, 0.2802, 0.5, 0.2802, 0.5, 0.2802, 0.5, 0.2802, 0.5, 0.2802, 0.5, 0.0, 0.0, 0.0, 0.0, 0.0, 0.0, 0.0, 0.0, 0.0, 0.0, 0.0, 0.0, 0.0, 0.0, 0.0, 0.0, 0.0, 0.0, 0.2802, 0.5, 0.2802, 0.5, 0.2802, 0.5, 0.2802, 0.5, 0.2802, 0.5, 0.2802, 0.5, 0.2802, 0.5, 0.2802, 0.5, 0.2802, 0.5, 0.2802, 0.5, 0.2802, 0.5, 0.2802, 0.5, 0.2802, 0.5, 0.2802, 0.5, 0.2802, 0.5, 0.2802, 0.5, 0.2802, 0.5, 0.2802, 0.5, 0.2802, 0.5, 0.2802, 0.5, 0.0, 0.0, 0.0, 0.0, 0.0, 0.0, 0.0, 0.0, 0.0, 0.0, 0.0, 0.0, 0.0, 0.0, 0.0, 0.0, 0.0, 0.0, 0.2802, 0.5, 0.2802, 0.5, 0.2802, 0.5, 0.2802, 0.5, 0.2802, 0.5, 0.2802, 0.5, 0.2802, 0.5, 0.2802, 0.5, 0.2802, 0.5, 0.2802, 0.5, 0.2802, 0.5, 0.2802, 0.5, 0.2802, 0.5, 0.2802, 0.5, 0.2802, 0.5, 0.2802, 0.5, 0.2802, 0.5, 0.2802, 0.5, 0.2802, 0.5, 0.2802, 0.5, 0.2802, 0.5, 0.2802, 0.5, 0.2802, 0.5, 0.2802, 0.5, 0.2802, 0.5, 0.2802, 0.5, 0.2802, 0.5, 0.2802, 0.5, 0.2802, 0.5, 0.2802, 0.5, 0.2802, 0.5, 0.2802, 0.5, 0.2802, 0.5, 0.2802, 0.5, 0.2802, 0.5, 0.2802, 0.5, 0.2802, 0.5, 0.2802, 0.5, 0.2802, 0.5, 0.2802, 0.5, 0.2802, 0.5, 0.2802, 0.5, 0.2802, 0.5, 0.2802, 0.5, 0.2802, 0.5, 0.0, 0.0, 0.2802, 0.5, 0.2802, 0.5, 0.2802, 0.5, 0.2802, 0.5, 0.2802, 0.5, 0.0, 0.0, 0.0, 0.0, 0.0, 0.0, 0.0, 0.0, 0.0, 0.0, 0.0, 0.0, 0.0, 0.0, 0.0, 0.0, 0.0, 0.0, 0.0, 0.0, 0.0, 0.0, 0.0, 0.0, 0.0, 0.0, 0.0, 0.0, 0.0, 0.0, 0.0, 0.0, 0.2802, 0.5, 0.2802, 0.5, 0.2802, 0.5, 0.2802, 0.5, 0.2802, 0.5, 0.2802, 0.5, 0.2802, 0.5, 0.2802, 0.5, 0.2802, 0.5, 0.2802, 0.5, 0.0, 0.0, 0.2802, 0.5, 0.2802, 0.5, 0.2802, 0.5, 0.2802, 0.5, 0.0, 0.0, 0.2802, 0.5, 0.2802, 0.5, 0.0, 0.0, 0.0, 0.0, 0.0, 0.0, 0.0, 0.0, 0.0, 0.0, 0.2802, 0.5, 0.2802, 0.5, 0.2802, 0.5, 0.2802, 0.5, 0.2802, 0.5, 0.2802, 0.5, 0.2802, 0.5, 0.2802, 0.5, 0.2802, 0.5, 0.2802, 0.5, 0.2802, 0.5, 0.0, 0.0, 0.2802, 0.5, 0.2802, 0.5, 0.0, 0.0, 0.0, 0.0, 0.2802, 0.5, 0.2802, 0.5, 0.2802, 0.5, 0.0, 0.0, 0.2802, 0.5, 0.2802, 0.5, 0.2802, 0.5, 0.0, 0.0, 0.0, 0.0, 0.0, 0.0, 0.0, 0.0, 0.2802, 0.5, 0.2802, 0.5, 0.2802, 0.5, 0.2802, 0.5, 0.0, 0.0, 0.0, 0.0, 0.0, 0.0, 0.0, 0.0, 0.0, 0.0, 0.0, 0.0, 0.0, 0.0, 0.0, 0.0, 0.2802, 0.5, 0.2802, 0.5, 0.2802, 0.5, 0.2802, 0.5, 0.0, 0.0, 0.0, 0.0, 0.0, 0.0, 0.0, 0.0, 0.0, 0.0, 0.0, 0.0, 0.0, 0.0, 0.0, 0.0, 0.2802, 0.5, 0.0, 0.0, 0.0, 0.0, 0.2802, 0.5, 0.2802, 0.5, 0.0, 0.0, 0.0, 0.0, 0.2802, 0.5, 0.0, 0.0, 0.0, 0.0, 0.0, 0.0, 0.0, 0.0, 0.0, 0.0, 0.0, 0.0, 0.0, 0.0, 0.0, 0.0, 0.0, 0.0, 0.2802, 0.5, 0.2802, 0.5, 0.0, 0.0, 0.0, 0.0, 0.2802, 0.5, 0.2802, 0.5, 0.0, 0.0, 0.0, 0.0, 0.0, 0.0, 0.0, 0.0, 0.0, 0.0, 0.0, 0.0, 0.0, 0.0, 0.0, 0.0, 0.0, 0.0, 0.0, 0.0, 0.2802, 0.5, 0.2802, 0.5, 0.0, 0.0, 0.0, 0.0, 0.2802, 0.5, 0.2802, 0.5, 0.0, 0.0, 0.2802, 0.5, 0.2802, 0.5, 0.2802, 0.5, 0.2802, 0.5, 0.2802, 0.5, 0.2802, 0.5, 0.2802, 0.5, 0.2802, 0.5, 0.0, 0.0, 0.0, 0.0, 0.0, 0.0, 0.0, 0.0, 0.0, 0.0, 0.0, 0.0, 0.0, 0.0, 0.0, 0.0, 0.0, 0.0, 0.0, 0.0, 0.0, 0.0, 0.0, 0.0, 0.0, 0.0, 0.0, 0.0, 0.0, 0.0, 0.0, 0.0, 0.0, 0.0, 0.0, 0.0, 0.0, 0.0, 0.0, 0.0, 0.0, 0.0, 0.0, 0.0, 0.0, 0.0, 0.0, 0.0, 0.0, 0.0, 0.0, 0.0, 0.0, 0.0, 0.0, 0.0, 0.0, 0.0, 0.0, 0.0, 0.0, 0.0, 0.0, 0.0, 0.0, 0.0, 0.0, 0.0, 0.0, 0.0, 0.0, 0.0, 0.0, 0.0, 0.0, 0.0, 0.0, 0.0, 0.0, 0.0, 0.0, 0.0, 0.0, 0.0, 0.0, 0.0, 0.0, 0.0, 0.0, 0.0, 0.0, 0.0, 0.0, 0.0, 0.0, 0.0, 0.0, 0.0, 0.0, 0.0, 0.0, 0.0, 0.0, 0.0, 0.0, 0.0, 0.0, 0.0, 0.0, 0.0, 0.0, 0.0, 0.0, 0.0, 0.0, 0.0, 0.0, 0.0, 0.0, 0.0, 0.0, 0.0, 0.0, 0.0, 0.0, 0.0, 0.0, 0.0, 0.0, 0.0, 0.0, 0.0, 0.0, 0.0, 0.0, 0.0, 0.0, 0.0, 0.0, 0.0, 0.0, 0.0, 0.0, 0.0, 0.0, 0.0, 0.0, 0.0, 0.0, 0.0, 0.0, 0.0, 0.0, 0.0, 0.0, 0.0, 0.0, 0.0, 0.0, 0.0, 0.0, 0.0, 0.0, 0.0, 0.0, 0.0, 0.0, 0.0, 0.0, 0.0, 0.0, 0.0, 0.0, 0.0, 0.0, 0.0, 0.0, 0.0, 0.0, 0.0, 0.0, 0.0, 0.0, 0.0, 0.0, 0.0, 0.0, 0.0, 0.0, 0.0, 0.0, 0.0, 0.0, 0.0, 0.0, 0.0, 0.0, 0.0, 0.0, 0.0, 0.0, 0.0, 0.0, 0.0, 0.0, 0.0, 0.0, 0.0, 0.0, 0.0, 0.0, 0.0, 0.0, 0.0, 0.0, 0.0, 0.0, 0.0, 0.0, 0.0, 0.0, 0.0, 0.0, 0.0, 0.0, 0.0, 0.0, 0.0, 0.0, 0.0, 0.0, 0.0, 0.0, 0.0, 0.0, 0.0, 0.0, 0.0, 0.0, 0.0, 0.0, 0.0, 0.0, 0.0, 0.0, 0.0, 0.0, 0.0, 0.0, 0.0, 0.0, 0.0, 0.0, 0.0, 0.0, 0.0, 0.0, 0.0, 0.0, 0.0, 0.0, 0.0, 0.0, 0.0, 0.0, 0.0, 0.0, 0.0, 0.0, 0.0, 0.0, 0.0, 0.0, 0.0, 0.0, 0.0, 0.0, 0.0, 0.0, 0.0, 0.0, 0.0, 0.0, 0.0, 0.0, 0.0, 0.0, 0.0, 0.0, 0.0, 0.0, 0.0, 0.0, 0.0, 0.0, 0.0, 0.9197, 0.08029, 0.9197, 0.08029, 0.9197, 0.08029, 0.9197, 0.08029, 0.9197, 0.08029, 0.9197, 0.08029, 0.9197, 0.08029, 0.9197, 0.08029, 0.9197, 0.08029, 0.9197, 0.08029, 0.9197, 0.08029, 0.9197, 0.08029, 0.9197, 0.08029, 0.9197, 0.08029, 0.9197, 0.08029, 0.9197, 0.08029, 0.75, 0.01, 0.75, 0.01, 0.75, 0.01, 0.75, 0.01, 0.5803, 0.08029, 0.5803, 0.08029, 0.5803, 0.08029, 0.5803, 0.08029, 0.51, 0.25, 0.51, 0.25, 0.0, 0.0, 0.9197, 0.08029, 0.9197, 0.08029, 0.0, 0.0, 0.9197, 0.08029, 0.9197, 0.08029, 0.9197, 0.08029, 0.9197, 0.08029, 0.9197, 0.08029, 0.9197, 0.08029, 0.9197, 0.08029, 0.9197, 0.08029, 0.9197, 0.08029, 0.9197, 0.08029, 0.9197, 0.08029, 0.9197, 0.08029, 0.9197, 0.08029, 0.75, 0.01, 0.75, 0.01, 0.9197, 0.08029, 0.75, 0.01, 0.5803, 0.08029, 0.5803, 0.08029, 0.75, 0.01, 0.5803, 0.08029, 0.51, 0.25, 0.51, 0.25, 0.5803, 0.08029, 0.0, 0.0, 0.0, 0.0, 0.0, 0.0, 0.0, 0.0, 0.0, 0.0, 0.0, 0.0, 0.0, 0.0, 0.0, 0.0, 0.0, 0.0, 0.0, 0.0, 0.0, 0.0, 0.0, 0.0, 0.0, 0.0, 0.0, 0.0, 0.0, 0.0, 0.0, 0.0, 0.0, 0.0, 0.0, 0.0, 0.0, 0.0, 0.0, 0.0, 0.0, 0.0, 0.0, 0.0, 0.0, 0.0, 0.0, 0.0, 0.0, 0.0, 0.0, 0.0, 0.0, 0.0, 0.0, 0.0, 0.0, 0.0, 0.0, 0.0, 0.0, 0.0, 0.0, 0.0, 0.0, 0.0, 0.0, 0.0, 0.0, 0.0, 0.0, 0.0, 0.0, 0.0, 0.0, 0.0, 0.0, 0.0, 0.0, 0.0, 0.0, 0.0, 0.0, 0.0, 0.0, 0.0, 0.0, 0.0, 0.0, 0.0, 0.0, 0.0, 0.0, 0.0, 0.0, 0.0, 0.0, 0.0, 0.0, 0.0, 0.0, 0.0, 0.0, 0.0, 0.0, 0.0, 0.0, 0.0, 0.0, 0.0, 0.0, 0.0, 0.0, 0.0, 0.0, 0.0, 0.0, 0.0, 0.0, 0.0, 0.0, 0.0, 0.0, 0.0, 0.0, 0.0, 0.0, 0.0, 0.0, 0.0, 0.0, 0.0, 0.0, 0.0, 0.0, 0.0, 0.0, 0.0, 0.0, 0.0, 0.0, 0.0, 0.0, 0.0, 0.0, 0.0, 0.0, 0.0, 0.0, 0.0, 0.0, 0.0, 0.0, 0.0, 0.0, 0.0, 0.0, 0.0, 0.0, 0.0, 0.0, 0.0, 0.0, 0.0, 0.0, 0.0, 0.0, 0.0, 0.0, 0.0, 0.0, 0.0, 0.0, 0.0, 0.0, 0.0, 0.375, 1.0, 0.5, 1.0, 0.5, 1.0, 0.375, 1.0, 0.625, 1.0, 0.5, 1.0, 0.5, 1.0, 0.625, 1.0, 0.6875, 1.0, 0.75, 1.0, 0.75, 1.0, 0.6875, 1.0, 0.25, 1.0, 0.375, 1.0, 0.375, 1.0, 0.25, 1.0, 0.5, 1.0, 0.375, 1.0, 0.375, 1.0, 0.5, 1.0, 0.5, 1.0, 0.625, 1.0, 0.625, 1.0, 0.5, 1.0, 0.625, 1.0, 0.5, 1.0, 0.5, 1.0, 0.625, 1.0, 0.6875, 1.0, 0.75, 1.0, 0.75, 1.0, 0.6875, 1.0, 0.25, 1.0, 0.375, 1.0, 0.375, 1.0, 0.25, 1.0, 0.5, 1.0, 0.625, 1.0, 0.625, 1.0, 0.5, 1.0, 0.5, 1.0, 0.375, 1.0, 0.375, 1.0, 0.5, 1.0, 0.6875, 1.0, 0.625, 1.0, 0.625, 1.0, 0.6875, 1.0, 0.375, 1.0, 0.5, 1.0, 0.5, 1.0, 0.375, 1.0, 0.375, 1.0, 0.25, 1.0, 0.25, 1.0, 0.375, 1.0, 0.75, 1.0, 0.6875, 1.0, 0.625, 1.0, 0.5, 1.0, 0.375, 1.0, 0.25, 1.0, 0.375, 1.0, 0.5, 1.0, 0.625, 1.0, 0.6875, 1.0, 0.0, 0.0, 0.0, 0.0, 0.0, 0.0, 0.0, 0.0, 0.0, 0.0, 0.0, 0.0, 0.0, 0.0, 0.0, 0.0, 0.2491, 0.1811, 0.2264, 0.1811, 0.1538, 0.123, 0.1692, 0.123, 0.08823, 0.07058, 0.02556, 0.02045, 0.04169, 0.03335, 0.1765, 0.1412, 0.08823, 0.07058, 0.0, 0.0, 0.0, 0.0, 0.02556, 0.02045, 0.08823, 0.07058, 0.1765, 0.1412, 0.04169, 0.03335, 0.02556, 0.02045, 0.08823, 0.07058, 0.02556, 0.02045, 0.0, 0.0, 0.0, 0.0, 0.02556, 0.02045, 0.01278, 0.01022, 0.0, 0.0, 0.0, 0.0, 0.02556, 0.02045, 0.04169, 0.03335, 0.02084, 0.01667, 0.01278, 0.01022, 0.0, 0.0, 0.0, 0.0, 0.0, 0.0, 0.0, 0.0, 0.02556, 0.02045, 0.0, 0.0, 0.0, 0.0, 0.01278, 0.01022, 0.02556, 0.02045, 0.01278, 0.01022, 0.02084, 0.01667, 0.04169, 0.03335, 0.0, 0.0, 0.0, 0.0, 0.0, 0.0, 0.0, 0.0, 0.0, 0.0, 0.0, 0.0, 0.02084, 0.01667, 0.0, 0.0, 0.0, 0.0, 0.0, 0.0, 0.02084, 0.01667, 0.0, 0.0, 0.0, 0.0, 0.0, 0.0, 0.0, 0.0, 0.0, 0.0, 0.0, 0.0, 0.0, 0.0, 0.0, 0.0, 0.0, 0.0, 0.0, 0.0, 0.0, 0.0, 0.0, 0.0, 0.0, 0.0, 0.0, 0.0, 0.0, 0.0, 0.0, 0.0, 0.0, 0.0, 0.0, 0.0, 0.0, 0.0, 0.0, 0.0, 0.0, 0.0, 0.0, 0.0, 0.0, 0.0, 0.0, 0.0, 0.0, 0.0, 0.0, 0.0, 0.0, 0.0, 0.0, 0.0, 0.0, 0.0, 0.0, 0.0, 0.0, 0.0, 0.0, 0.0, 0.0, 0.0, 0.0, 0.0, 0.0, 0.0, 0.0, 0.0, 0.0, 0.0, 0.0, 0.0, 0.0, 0.0, 0.0, 0.0, 0.0, 0.0, 0.0, 0.0, 0.0, 0.0, 0.0, 0.0, 0.0, 0.0, 0.0, 0.0, 0.0, 0.0, 0.0, 0.0, 0.0, 0.0, 0.0, 0.0, 0.0, 0.0, 0.0, 0.0, 0.0, 0.0, 0.0, 0.0, 0.0, 0.0, 0.0, 0.0, 0.0, 0.0, 0.0, 0.0, 0.0, 0.0, 0.0, 0.0, 0.0, 0.0, 0.0, 0.0, 0.0, 0.0, 0.0, 0.0, 0.0, 0.0, 0.0, 0.0, 0.0, 0.0, 0.0, 0.0, 0.0, 0.0, 0.0, 0.0, 0.0, 0.0, 0.0, 0.0, 0.0, 0.0, 0.0, 0.0, 0.0, 0.0, 0.0, 0.0, 0.0, 0.0, 0.0, 0.0, 0.0, 0.0, 0.0, 0.0, 0.0, 0.0, 0.0, 0.0, 0.0, 0.0, 0.0, 0.0, 0.0, 0.0, 0.0, 0.0, 0.0524, 0.04192, 0.1048, 0.08385, 0.0, 0.0, 0.1692, 0.123, 0.1845, 0.123, 0.0, 0.0, 0.0, 0.0, 0.1692, 0.123, 0.1538, 0.123, 0.0, 0.0, 0.0, 0.0, 0.1031, 0.08247, 0.0524, 0.04192, 0.0, 0.0, 0.0, 0.0, 0.1845, 0.123, 0.1692, 0.123, 0.0, 0.0, 0.625, 1.0, 0.6875, 1.0, 0.6875, 1.0, 0.625, 1.0, 0.625, 1.0, 0.6875, 1.0, 0.6875, 1.0, 0.625, 1.0, 0.0, 0.0, 0.0, 0.0, 0.0, 0.0, 0.0, 0.0, 0.0, 0.0, 0.0, 0.0, 0.0, 0.0, 0.0, 0.0, 0.0, 0.0, 0.0, 0.0, 0.0, 0.0, 0.0, 0.0, 0.0, 0.0, 0.0, 0.0, 0.0, 0.0, 0.0, 0.0, 0.75, 0.5, 0.6875, 0.5, 0.6875, 0.5, 0.75, 0.5, 0.75, 0.5, 0.6875, 0.5, 0.6875, 0.5, 0.75, 0.5, 0.75, 0.5, 0.6875, 0.5, 0.6875, 0.5, 0.75, 0.5, 0.75, 0.5, 0.6875, 0.5, 0.6875, 0.5, 0.75, 0.5, 0.75, 0.5, 0.6875, 0.5, 0.6875, 0.5, 0.75, 0.5, 0.75, 0.5, 0.6875, 0.5, 0.6875, 0.5, 0.75, 0.5, 0.75, 0.5, 0.6875, 0.5, 0.6875, 0.5, 0.75, 0.5, 0.75, 0.5, 0.6875, 0.5, 0.6875, 0.5, 0.75, 0.5, 0.75, 0.5, 0.6875, 0.5, 0.6875, 0.5, 0.75, 0.5, 0.75, 0.5, 0.6875, 0.5, 0.6875, 0.5, 0.75, 0.5, 0.75, 0.5, 0.6875, 0.5, 0.6875, 0.5, 0.75, 0.5, 0.75, 0.5, 0.6875, 0.5, 0.6875, 0.5, 0.75, 0.5, 0.0, 0.0, 0.0, 0.0, 0.0, 0.0, 0.0, 0.0, 0.625, 0.5, 0.625, 0.5, 0.6875, 0.5, 0.6875, 0.5, 0.75, 0.5, 0.6875, 0.5, 0.6875, 0.5, 0.75, 0.5, 0.75, 0.5, 0.6875, 0.5, 0.6875, 0.5, 0.75, 0.5, 0.75, 0.5, 0.6875, 0.5, 0.6875, 0.5, 0.75, 0.5, 0.75, 0.5, 0.6875, 0.5, 0.6875, 0.5, 0.75, 0.5, 0.75, 0.5, 0.6875, 0.5, 0.6875, 0.5, 0.75, 0.5, 0.75, 0.5, 0.6875, 0.5, 0.6875, 0.5, 0.75, 0.5, 0.75, 0.5, 0.6875, 0.5, 0.6875, 0.5, 0.75, 0.5, 0.75, 0.5, 0.75, 1.0, 0.6875, 1.0, 0.6875, 0.5, 0.2717, 0.1811, 0.2491, 0.1811, 0.1692, 0.123, 0.1845, 0.123, 0.2491, 0.1811, 0.2717, 0.1811, 0.1845, 0.123, 0.1692, 0.123, 0.2264, 0.1811, 0.2491, 0.1811, 0.1692, 0.123, 0.1538, 0.123, 0.0, 0.0, 0.1538, 0.123, 0.1692, 0.123, 0.0, 0.0, 0.0, 0.0, 0.0, 0.0, 0.0, 0.0, 0.0, 0.0, 0.0, 0.0, 0.0, 0.0, 0.0, 0.0, 0.0, 0.0, 0.75, 1.0, 0.6875, 1.0, 0.6875, 1.0, 0.75, 1.0, 0.0, 0.0, 0.0, 0.0, 0.0, 0.0, 0.0, 0.0, 0.75, 0.5, 0.75, 0.5, 0.6875, 0.5, 0.6875, 0.5, 0.75, 0.5, 0.75, 0.5, 0.6875, 0.5, 0.6875, 0.5, 0.75, 0.5, 0.75, 0.5, 0.6875, 0.5, 0.6875, 0.5, 0.75, 0.5, 0.75, 0.5, 0.6875, 0.5, 0.6875, 0.5, 0.75, 0.5, 0.75, 0.5, 0.6875, 0.5, 0.6875, 0.5, 0.75, 0.5, 0.75, 0.5, 0.6875, 0.5, 0.6875, 0.5, 0.75, 0.5, 0.75, 0.5, 0.6875, 0.5, 0.6875, 0.5, 0.75, 0.5, 0.75, 0.5, 0.6875, 0.5, 0.6875, 0.5, 0.75, 0.5, 0.75, 0.5, 0.6875, 0.5, 0.6875, 0.5, 0.75, 0.5, 0.75, 0.5, 0.6875, 0.5, 0.6875, 0.5, 0.75, 0.5, 0.75, 0.5, 0.6875, 0.5, 0.6875, 0.5, 0.75, 0.5, 0.75, 0.5, 0.6875, 0.5, 0.6875, 0.5, 0.0, 0.0, 0.0, 0.0, 0.0, 0.0, 0.0, 0.0, 0.75, 1.0, 0.6875, 1.0, 0.6875, 1.0, 0.75, 1.0, 0.625, 0.5, 0.6875, 0.5, 0.6875, 0.5, 0.625, 0.5, 0.75, 0.5, 0.75, 0.5, 0.6875, 0.5, 0.6875, 0.5, 0.75, 0.5, 0.75, 0.5, 0.6875, 0.5, 0.6875, 0.5, 0.75, 0.5, 0.75, 0.5, 0.6875, 0.5, 0.6875, 0.5, 0.75, 0.5, 0.75, 0.5, 0.6875, 0.5, 0.6875, 0.5, 0.75, 0.5, 0.75, 0.5, 0.6875, 0.5, 0.6875, 0.5, 0.75, 0.5, 0.75, 0.5, 0.6875, 0.5, 0.6875, 0.5, 0.75, 0.5, 0.75, 0.5, 0.6875, 0.5, 0.6875, 0.5, 0.75, 0.5, 0.6875, 0.5, 0.6875, 1.0, 0.75, 1.0, 0.0, 0.0, 0.0, 0.0, 0.0, 0.0, 0.0, 0.0, 0.5803, 0.08029, 0.5803, 0.08029, 0.51, 0.25, 0.51, 0.25, 0.75, 0.01, 0.75, 0.01, 0.5803, 0.08029, 0.5803, 0.08029, 0.374, 0.2992, 0.75, 0.01, 0.75, 0.01, 0.4995, 0.3996, 0.5803, 0.08029, 0.51, 0.25, 0.51, 0.25, 0.5803, 0.08029, 0.75, 0.01, 0.5803, 0.08029, 0.5803, 0.08029, 0.75, 0.01, 0.374, 0.2992, 0.4995, 0.3996, 0.75, 0.01, 0.75, 0.01, 0.0, 0.0, 0.1538, 0.123, 0.1031, 0.08247, 0.0, 0.0, 0.2264, 0.1811, 0.625, 0.5, 0.4995, 0.3996, 0.1642, 0.1314, 0.1538, 0.123, 0.2264, 0.1811, 0.1642, 0.1314, 0.1031, 0.08247, 0.625, 0.5, 0.6875, 0.5, 0.2491, 0.1811, 0.2264, 0.1811, 0.6875, 0.5, 0.75, 0.5, 0.2717, 0.1811, 0.2491, 0.1811, 0.75, 0.5, 0.6875, 0.5, 0.2491, 0.1811, 0.2717, 0.1811, 0.6875, 0.5, 0.625, 0.5, 0.2264, 0.1811, 0.2491, 0.1811, 0.1031, 0.08247, 0.1642, 0.1314, 0.1048, 0.08385, 0.0524, 0.04192, 0.0, 0.0, 0.0, 0.0, 0.0, 0.0, 0.0, 0.0, 0.0, 0.0, 0.0, 0.0, 0.0, 0.0, 0.0, 0.0, 0.0, 0.0, 0.0, 0.0, 0.0, 0.0, 0.0, 0.0, 0.0, 0.0, 0.0, 0.0, 0.0, 0.0, 0.0, 0.0, 0.0, 0.0, 0.0, 0.0, 0.0, 0.0, 0.0, 0.0, 0.0, 0.0, 0.0, 0.0, 0.0, 0.0, 0.0, 0.0, 0.0, 0.0, 0.0, 0.0, 0.0, 0.0, 0.0, 0.0, 0.0, 0.0, 0.0, 0.0, 0.0, 0.0, 0.0, 0.0, 0.0, 0.0, 0.0, 0.0, 0.0, 0.0, 0.0, 0.0, 0.0, 0.0, 0.1048, 0.08385, 0.0524, 0.04192, 0.0, 0.0, 0.0, 0.0, 0.0, 0.0, 0.0524, 0.04192, 0.1031, 0.08247, 0.1031, 0.08247, 0.0524, 0.04192, 0.1048, 0.08385, 0.1656, 0.1325, 0.1538, 0.123, 0.1031, 0.08247, 0.1656, 0.1325, 0.2264, 0.1811, 0.0, 0.0, 0.0, 0.0, 0.1031, 0.08247, 0.1538, 0.123, 0.2264, 0.1811, 0.1656, 0.1325, 0.4995, 0.3996, 0.625, 0.5, 0.0, 0.0, 0.0, 0.0, 0.0, 0.0, 0.0, 0.0, 0.0, 0.0, 0.0, 0.0, 0.0, 0.0, 0.0, 0.0, 0.0, 0.0, 0.0, 0.0, 0.0, 0.0, 0.0, 0.0, 0.0, 0.0, 0.0, 0.0, 0.0, 0.0, 0.0, 0.0, 0.0, 0.0, 0.0, 0.0, 0.0, 0.0, 0.0, 0.0, 0.0, 0.0, 0.0, 0.0, 0.0, 0.0, 0.0, 0.0, 0.0, 0.0, 0.0, 0.0, 0.0, 0.0, 0.0, 0.0, 0.0, 0.0, 0.0, 0.0, 0.0, 0.0, 0.0, 0.0, 0.0, 0.0, 0.0, 0.0, 0.0, 0.0, 0.0, 0.0, 0.0, 0.0, 0.08435, 0.06748, 0.1048, 0.08385, 0.0, 0.0, 0.0, 0.0, 0.04169, 0.03335, 0.08435, 0.06748, 0.0, 0.0, 0.1048, 0.08385, 0.08435, 0.06748, 0.0, 0.0, 0.0, 0.0, 0.08435, 0.06748, 0.04169, 0.03335, 0.0, 0.0])
me_cylinder_001.update()

# ---- objects
ob_empty = bpy.data.objects.new('Empty', None)
ob_cylinder = bpy.data.objects.new('Cylinder', me_cylinder_001)

# ---- transforms, parenting, visibility, modifiers, constraints
ob_empty.location = (0.0, 0.0, 0.0)
ob_empty.rotation_euler = (1.571, -0.0, 1.571)
ob_empty.empty_display_type = 'IMAGE'
ob_empty.empty_display_size = 5.0
ob_cylinder.location = (0.0, 1.156, 1.006)
ob_cylinder.rotation_euler = (-1.571, 1.571, 0.0)
ob_cylinder.scale = (0.09033, 0.09033, 0.09033)

# ---- collection membership
col_collection.objects.link(ob_empty)
col_collection.objects.link(ob_cylinder)

# ---- scene / render settings (as saved in the file)
scene.frame_start = 1; scene.frame_end = 250; scene.frame_set(38)
scene.render.engine = 'BLENDER_EEVEE_NEXT'
scene.render.use_high_quality_normals = True
scene.cycles.sampling_pattern = 'TABULATED_SOBOL'
scene.view_settings.view_transform = 'Filmic'
bpy.context.view_layer.update()

# ---- added for rendering (the .blend has no active camera and no usable light): camera, sun
cam_auto = bpy.data.cameras.new('AutoCamera')
cam_auto.lens = 50.0
cam_auto.sensor_width = 36.0
cam_auto.clip_end = 1000.0
ob_auto_camera = bpy.data.objects.new('AutoCamera', cam_auto)
scene.collection.objects.link(ob_auto_camera)
ob_auto_camera.location = (2.72778, -3.45864, 2.929)
ob_auto_camera.rotation_euler = (1.09748, -7.21219e-08, 0.694738)
scene.camera = ob_auto_camera
light_auto_sun = bpy.data.lights.new('AutoSun', 'SUN')
light_auto_sun.energy = 3.0
light_auto_sun.angle = 0.0523599
ob_auto_sun = bpy.data.objects.new('AutoSun', light_auto_sun)
scene.collection.objects.link(ob_auto_sun)
ob_auto_sun.rotation_euler = (0.872665, 0.174533, 0.523599)
bpy.context.view_layer.update()
